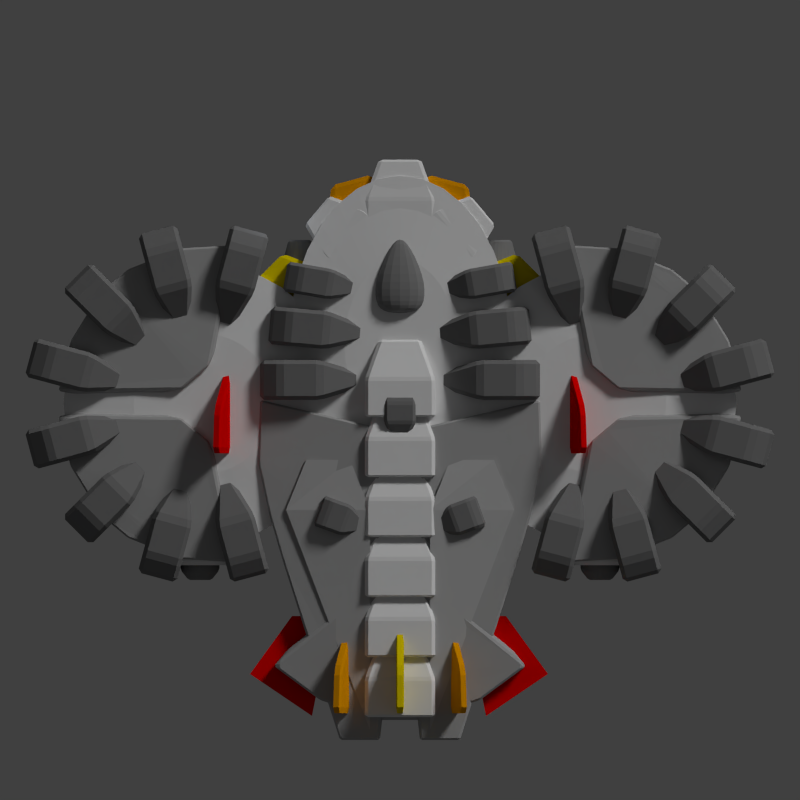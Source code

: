 # Source: hai_water_bug.blend  (saved by Blender 2.69.0; exported with 4.5.12 LTS)
import bpy
from mathutils import Matrix  # noqa: F401  (used for matrix-valued properties, if any)

bpy.ops.wm.read_factory_settings(use_empty=True)
scene = bpy.context.scene
scene.name = 'Scene'

# ---- collections
col_collection_1 = bpy.data.collections.new('Collection 1'); scene.collection.children.link(col_collection_1)

# ---- materials (node trees are filled in below, after node groups)
mat_material_001 = bpy.data.materials.new('Material.001')
mat_material_001.alpha_threshold = 0.0
mat_material_001.use_transparent_shadow = False
mat_material_001.roughness = 0.5
mat_material_001.line_color = (0.0, 0.0, 0.0, 1.0)
mat_material_003 = bpy.data.materials.new('Material.003')
mat_material_003.alpha_threshold = 0.0
mat_material_003.use_transparent_shadow = False
mat_material_003.diffuse_color = (0.214, 0.214, 0.214, 1.0)
mat_material_003.roughness = 0.5
mat_material_003.specular_intensity = 0.1
mat_material_003.line_color = (0.0, 0.0, 0.0, 1.0)
mat_material = bpy.data.materials.new('Material')
mat_material.alpha_threshold = 0.0
mat_material.use_transparent_shadow = False
mat_material.diffuse_color = (0.1789, 0.1789, 0.1789, 1.0)
mat_material.roughness = 0.5
mat_material.line_color = (0.0, 0.0, 0.0, 1.0)
mat_material_007 = bpy.data.materials.new('Material.007')
mat_material_007.alpha_threshold = 0.0
mat_material_007.use_transparent_shadow = False
mat_material_007.diffuse_color = (0.8, 0.6301, 0.0, 1.0)
mat_material_007.roughness = 0.5
mat_material_007.line_color = (0.0, 0.0, 0.0, 1.0)
mat_material_006 = bpy.data.materials.new('Material.006')
mat_material_006.alpha_threshold = 0.0
mat_material_006.use_transparent_shadow = False
mat_material_006.diffuse_color = (0.8, 0.318, 0.0, 1.0)
mat_material_006.roughness = 0.5
mat_material_006.specular_intensity = 0.1739
mat_material_006.line_color = (0.0, 0.0, 0.0, 1.0)
mat_material_004 = bpy.data.materials.new('Material.004')
mat_material_004.alpha_threshold = 0.0
mat_material_004.use_transparent_shadow = False
mat_material_004.diffuse_color = (0.8, 0.0, 0.0, 1.0)
mat_material_004.roughness = 0.5
mat_material_004.specular_intensity = 0.2717
mat_material_004.line_color = (0.0, 0.0, 0.0, 1.0)
mat_material_002 = bpy.data.materials.new('Material.002')
mat_material_002.alpha_threshold = 0.0
mat_material_002.use_transparent_shadow = False
mat_material_002.diffuse_color = (0.3672, 0.3672, 0.3672, 1.0)
mat_material_002.roughness = 0.5
mat_material_002.line_color = (0.0, 0.0, 0.0, 1.0)
mat_material_005 = bpy.data.materials.new('Material.005')
mat_material_005.alpha_threshold = 0.0
mat_material_005.use_transparent_shadow = False
mat_material_005.diffuse_color = (0.4385, 0.4385, 0.4385, 1.0)
mat_material_005.roughness = 0.5
mat_material_005.line_color = (0.0, 0.0, 0.0, 1.0)

# ---- material node trees

# ---- world
world_world = bpy.data.worlds.new('World'); scene.world = world_world
world_world.color = (0.05088, 0.05088, 0.05088)
world_world.use_sun_shadow = False
world_world.sun_shadow_jitter_overblur = 0.0
world_world.cycles.sampling_method = 'MANUAL'
world_world.cycles.sample_map_resolution = 256

# ---- cameras
cam_camera = bpy.data.cameras.new('Camera')
cam_camera.type = 'ORTHO'
cam_camera.clip_end = 100.0
cam_camera.lens = 35.0
cam_camera.sensor_width = 32.0
cam_camera.sensor_height = 18.0
cam_camera.ortho_scale = 40.0
cam_camera.dof.focus_distance = 0.0
cam_camera.dof.aperture_fstop = 128.0

# ---- lights
light_point_005 = bpy.data.lights.new('Point.005', 'POINT')
light_point_005.color = (0.8186, 0.8911, 1.0)
light_point_005.transmission_factor = 0.0
light_point_005.energy = 20.0
light_point_005.shadow_buffer_clip_start = 0.5
light_point_005.shadow_soft_size = 0.1
light_point_005.shadow_maximum_resolution = 0.006
light_point_005.use_absolute_resolution = True
light_point_005.cycles.use_multiple_importance_sampling = False
light_point_004 = bpy.data.lights.new('Point.004', 'POINT')
light_point_004.color = (0.8186, 0.8911, 1.0)
light_point_004.transmission_factor = 0.0
light_point_004.energy = 100.0
light_point_004.shadow_buffer_clip_start = 0.5
light_point_004.shadow_soft_size = 0.1
light_point_004.shadow_maximum_resolution = 0.006
light_point_004.use_absolute_resolution = True
light_point_004.cycles.use_multiple_importance_sampling = False
light_point_003 = bpy.data.lights.new('Point.003', 'POINT')
light_point_003.color = (0.8186, 0.8911, 1.0)
light_point_003.transmission_factor = 0.0
light_point_003.energy = 100.0
light_point_003.shadow_buffer_clip_start = 0.5
light_point_003.shadow_soft_size = 0.1
light_point_003.shadow_maximum_resolution = 0.006
light_point_003.use_absolute_resolution = True
light_point_003.cycles.use_multiple_importance_sampling = False
light_point_002 = bpy.data.lights.new('Point.002', 'POINT')
light_point_002.color = (0.8186, 0.8911, 1.0)
light_point_002.transmission_factor = 0.0
light_point_002.energy = 100.0
light_point_002.shadow_buffer_clip_start = 0.5
light_point_002.shadow_soft_size = 0.1
light_point_002.shadow_maximum_resolution = 0.006
light_point_002.use_absolute_resolution = True
light_point_002.cycles.use_multiple_importance_sampling = False
light_point_001 = bpy.data.lights.new('Point.001', 'POINT')
light_point_001.color = (0.8186, 0.8911, 1.0)
light_point_001.transmission_factor = 0.0
light_point_001.energy = 100.0
light_point_001.shadow_buffer_clip_start = 0.5
light_point_001.shadow_soft_size = 0.1
light_point_001.shadow_maximum_resolution = 0.006
light_point_001.use_absolute_resolution = True
light_point_001.cycles.use_multiple_importance_sampling = False
light_point = bpy.data.lights.new('Point', 'POINT')
light_point.color = (0.8186, 0.8911, 1.0)
light_point.transmission_factor = 0.0
light_point.energy = 100.0
light_point.shadow_buffer_clip_start = 0.5
light_point.shadow_soft_size = 0.1
light_point.shadow_maximum_resolution = 0.006
light_point.use_absolute_resolution = True
light_point.cycles.use_multiple_importance_sampling = False
light_sun = bpy.data.lights.new('Sun', 'SUN')
light_sun.transmission_factor = 0.0
light_sun.angle = 0.1993
light_sun.energy = 1.5
light_sun.shadow_buffer_clip_start = 0.5
light_sun.shadow_soft_size = 0.1
light_sun.shadow_cascade_max_distance = 1000.0
light_sun.cycles.use_multiple_importance_sampling = False

# ---- meshes
me_cube_085 = bpy.data.meshes.new('Cube.085')
me_cube_085.from_pydata([(-1.0, -1.284, -1.0), (-1.0, 1.0, -1.0), (1.0, 1.0, -1.0), (1.0, -1.284, -1.0), (-1.0, -1.284, 1.0), (-1.0, 1.0, 1.0), (1.0, 1.0, 1.0), (1.0, -1.284, 1.0), (-0.6, 1.909, -0.6), (0.6, 1.909, -0.6), (-0.6, 1.909, 0.6), (0.6, 1.909, 0.6)], [], [(4, 5, 1, 0), (2, 1, 8, 9), (6, 7, 3, 2), (7, 4, 0, 3), (0, 1, 2, 3), (7, 6, 5, 4), (10, 11, 9, 8), (6, 2, 9, 11), (5, 6, 11, 10), (1, 5, 10, 8)])
me_cube_085.materials.append(mat_material_001)
me_cube_085.use_remesh_preserve_volume = False
me_cube_085.use_remesh_preserve_attributes = False
me_cube_085.use_mirror_vertex_groups = False
me_cube_085.update()
me_cylinder_010 = bpy.data.meshes.new('Cylinder.010')
me_cylinder_010.from_pydata([(0.0, 1.0, -1.0), (2.22e-16, 1.0, 0.0), (0.5, 0.866, -1.0), (0.5, 0.866, 0.0), (0.866, 0.5, -1.0), (0.866, 0.5, 0.0), (1.0, -4.371e-08, -1.0), (1.0, 3.179e-08, 0.0), (0.866, -0.5, -1.0), (0.866, -0.5, 0.0), (0.5, -0.866, -1.0), (0.5, -0.866, 0.0), (1.51e-07, -1.0, -1.0), (1.51e-07, -1.0, 0.0), (-0.5, -0.866, -1.0), (-0.5, -0.866, 0.0), (-0.866, -0.5, -1.0), (-0.866, -0.5, 0.0), (-1.0, -4.649e-07, -1.0), (-1.0, -3.894e-07, 0.0), (-0.866, 0.5, -1.0), (-0.866, 0.5, 0.0), (-0.5, 0.866, -1.0), (-0.5, 0.866, 0.0), (-3.974e-09, 0.6, 0.5), (0.3, 0.5196, 0.5), (0.5196, 0.3, 0.5), (0.6, 2.901e-08, 0.5), (0.5196, -0.3, 0.5), (0.3, -0.5196, 0.5), (8.662e-08, -0.6, 0.5), (-0.3, -0.5196, 0.5), (-0.5196, -0.3, 0.5), (-0.6, -2.237e-07, 0.5), (-0.5196, 0.3, 0.5), (-0.3, 0.5196, 0.5)], [], [(0, 1, 3, 2), (2, 3, 5, 4), (4, 5, 7, 6), (6, 7, 9, 8), (8, 9, 11, 10), (10, 11, 13, 12), (12, 13, 15, 14), (14, 15, 17, 16), (16, 17, 19, 18), (18, 19, 21, 20), (1, 23, 35, 24), (22, 23, 1, 0), (20, 21, 23, 22), (0, 2, 4, 6, 8, 10, 12, 14, 16, 18, 20, 22), (25, 24, 35, 34, 33, 32, 31, 30, 29, 28, 27, 26), (23, 21, 34, 35), (21, 19, 33, 34), (19, 17, 32, 33), (17, 15, 31, 32), (15, 13, 30, 31), (13, 11, 29, 30), (11, 9, 28, 29), (9, 7, 27, 28), (7, 5, 26, 27), (5, 3, 25, 26), (3, 1, 24, 25)])
me_cylinder_010.materials.append(mat_material_003)
me_cylinder_010.use_remesh_preserve_volume = False
me_cylinder_010.use_remesh_preserve_attributes = False
me_cylinder_010.use_mirror_vertex_groups = False
me_cylinder_010.update()
me_cylinder_009 = bpy.data.meshes.new('Cylinder.009')
me_cylinder_009.from_pydata([(0.0, 1.0, -1.0), (2.22e-16, 1.0, 0.0), (0.5, 0.866, -1.0), (0.5, 0.866, 0.0), (0.866, 0.5, -1.0), (0.866, 0.5, 0.0), (1.0, -4.371e-08, -1.0), (1.0, 3.179e-08, 0.0), (0.866, -0.5, -1.0), (0.866, -0.5, 0.0), (0.5, -0.866, -1.0), (0.5, -0.866, 0.0), (1.51e-07, -1.0, -1.0), (1.51e-07, -1.0, 0.0), (-0.5, -0.866, -1.0), (-0.5, -0.866, 0.0), (-0.866, -0.5, -1.0), (-0.866, -0.5, 0.0), (-1.0, -4.649e-07, -1.0), (-1.0, -3.894e-07, 0.0), (-0.866, 0.5, -1.0), (-0.866, 0.5, 0.0), (-0.5, 0.866, -1.0), (-0.5, 0.866, 0.0), (-3.974e-09, 0.6, 0.5), (0.3, 0.5196, 0.5), (0.5196, 0.3, 0.5), (0.6, 2.901e-08, 0.5), (0.5196, -0.3, 0.5), (0.3, -0.5196, 0.5), (8.662e-08, -0.6, 0.5), (-0.3, -0.5196, 0.5), (-0.5196, -0.3, 0.5), (-0.6, -2.237e-07, 0.5), (-0.5196, 0.3, 0.5), (-0.3, 0.5196, 0.5)], [], [(0, 1, 3, 2), (2, 3, 5, 4), (4, 5, 7, 6), (6, 7, 9, 8), (8, 9, 11, 10), (10, 11, 13, 12), (12, 13, 15, 14), (14, 15, 17, 16), (16, 17, 19, 18), (18, 19, 21, 20), (1, 23, 35, 24), (22, 23, 1, 0), (20, 21, 23, 22), (0, 2, 4, 6, 8, 10, 12, 14, 16, 18, 20, 22), (25, 24, 35, 34, 33, 32, 31, 30, 29, 28, 27, 26), (23, 21, 34, 35), (21, 19, 33, 34), (19, 17, 32, 33), (17, 15, 31, 32), (15, 13, 30, 31), (13, 11, 29, 30), (11, 9, 28, 29), (9, 7, 27, 28), (7, 5, 26, 27), (5, 3, 25, 26), (3, 1, 24, 25)])
me_cylinder_009.materials.append(mat_material_003)
me_cylinder_009.use_remesh_preserve_volume = False
me_cylinder_009.use_remesh_preserve_attributes = False
me_cylinder_009.use_mirror_vertex_groups = False
me_cylinder_009.update()
me_cube_084 = bpy.data.meshes.new('Cube.084')
me_cube_084.from_pydata([(-1.0, -1.284, -1.0), (-1.0, 1.0, -1.0), (1.0, 1.0, -1.0), (1.0, -1.284, -1.0), (-1.0, -1.284, 1.0), (-1.0, 1.0, 1.0), (1.0, 1.0, 1.0), (1.0, -1.284, 1.0), (-0.6, 1.909, -0.6), (0.6, 1.909, -0.6), (-0.6, 1.909, 0.6), (0.6, 1.909, 0.6)], [], [(4, 5, 1, 0), (2, 1, 8, 9), (6, 7, 3, 2), (7, 4, 0, 3), (0, 1, 2, 3), (7, 6, 5, 4), (10, 11, 9, 8), (6, 2, 9, 11), (5, 6, 11, 10), (1, 5, 10, 8)])
me_cube_084.materials.append(mat_material_001)
me_cube_084.use_remesh_preserve_volume = False
me_cube_084.use_remesh_preserve_attributes = False
me_cube_084.use_mirror_vertex_groups = False
me_cube_084.update()
me_cylinder_008 = bpy.data.meshes.new('Cylinder.008')
me_cylinder_008.from_pydata([(0.0, 1.0, -1.0), (2.22e-16, 1.0, 0.0), (0.5, 0.866, -1.0), (0.5, 0.866, 0.0), (0.866, 0.5, -1.0), (0.866, 0.5, 0.0), (1.0, -4.371e-08, -1.0), (1.0, 3.179e-08, 0.0), (0.866, -0.5, -1.0), (0.866, -0.5, 0.0), (0.5, -0.866, -1.0), (0.5, -0.866, 0.0), (1.51e-07, -1.0, -1.0), (1.51e-07, -1.0, 0.0), (-0.5, -0.866, -1.0), (-0.5, -0.866, 0.0), (-0.866, -0.5, -1.0), (-0.866, -0.5, 0.0), (-1.0, -4.649e-07, -1.0), (-1.0, -3.894e-07, 0.0), (-0.866, 0.5, -1.0), (-0.866, 0.5, 0.0), (-0.5, 0.866, -1.0), (-0.5, 0.866, 0.0), (-1.55e-07, 0.6, 1.5), (0.3, 0.5196, 1.5), (0.5196, 0.3, 1.5), (0.6, -4.649e-08, 1.5), (0.5196, -0.3, 1.5), (0.3, -0.5196, 1.5), (-6.437e-08, -0.6, 1.5), (-0.3, -0.5196, 1.5), (-0.5196, -0.3, 1.5), (-0.6, -2.992e-07, 1.5), (-0.5196, 0.3, 1.5), (-0.3, 0.5196, 1.5), (7.113e-07, 0.6, -13.0), (0.3, 0.5196, -13.0), (0.5196, 0.3, -13.0), (0.6, -8.186e-08, -13.0), (0.5196, -0.3, -13.0), (0.3, -0.5196, -13.0), (8.019e-07, -0.6, -13.0), (-0.3, -0.5196, -13.0), (-0.5196, -0.3, -13.0), (-0.6, -3.346e-07, -13.0), (-0.5196, 0.3, -13.0), (-0.3, 0.5196, -13.0)], [], [(0, 1, 3, 2), (2, 3, 5, 4), (4, 5, 7, 6), (6, 7, 9, 8), (8, 9, 11, 10), (10, 11, 13, 12), (12, 13, 15, 14), (14, 15, 17, 16), (16, 17, 19, 18), (18, 19, 21, 20), (1, 23, 35, 24), (22, 23, 1, 0), (20, 21, 23, 22), (22, 0, 36, 47), (25, 24, 35, 34, 33, 32, 31, 30, 29, 28, 27, 26), (23, 21, 34, 35), (21, 19, 33, 34), (19, 17, 32, 33), (17, 15, 31, 32), (15, 13, 30, 31), (13, 11, 29, 30), (11, 9, 28, 29), (9, 7, 27, 28), (7, 5, 26, 27), (5, 3, 25, 26), (3, 1, 24, 25), (36, 37, 38, 39, 40, 41, 42, 43, 44, 45, 46, 47), (20, 22, 47, 46), (18, 20, 46, 45), (16, 18, 45, 44), (14, 16, 44, 43), (12, 14, 43, 42), (10, 12, 42, 41), (8, 10, 41, 40), (6, 8, 40, 39), (4, 6, 39, 38), (2, 4, 38, 37), (0, 2, 37, 36)])
me_cylinder_008.materials.append(mat_material_003)
me_cylinder_008.use_remesh_preserve_volume = False
me_cylinder_008.use_remesh_preserve_attributes = False
me_cylinder_008.use_mirror_vertex_groups = False
me_cylinder_008.update()
me_cube_083 = bpy.data.meshes.new('Cube.083')
me_cube_083.from_pydata([(-1.0, -8.0, -1.0), (-1.0, -6.0, -1.0), (1.0, -6.0, -1.0), (1.0, -8.0, -1.0), (-1.0, -8.0, 1.0), (-1.0, -6.0, 1.0), (1.0, -6.0, 1.0), (1.0, -8.0, 1.0), (-1.0, -9.0, -0.7), (1.0, -9.0, -0.7), (-1.0, -9.0, 0.7), (1.0, -9.0, 0.7), (-0.4, -4.0, -0.4), (0.4, -4.0, -0.4), (-0.4, -4.0, 0.4), (0.4, -4.0, 0.4)], [], [(4, 5, 1, 0), (2, 1, 12, 13), (6, 7, 3, 2), (0, 3, 9, 8), (0, 1, 2, 3), (7, 6, 5, 4), (11, 10, 8, 9), (7, 4, 10, 11), (3, 7, 11, 9), (4, 0, 8, 10), (14, 15, 13, 12), (6, 2, 13, 15), (5, 6, 15, 14), (1, 5, 14, 12)])
me_cube_083.materials.append(mat_material)
me_cube_083.use_remesh_preserve_volume = False
me_cube_083.use_remesh_preserve_attributes = False
me_cube_083.use_mirror_vertex_groups = False
me_cube_083.update()
me_cube_082 = bpy.data.meshes.new('Cube.082')
me_cube_082.from_pydata([(-1.0, -8.0, -1.0), (-1.0, -6.0, -1.0), (1.0, -6.0, -1.0), (1.0, -8.0, -1.0), (-1.0, -8.0, 1.0), (-1.0, -6.0, 1.0), (1.0, -6.0, 1.0), (1.0, -8.0, 1.0), (-1.0, -9.0, -0.7), (1.0, -9.0, -0.7), (-1.0, -9.0, 0.7), (1.0, -9.0, 0.7), (-0.4, -4.0, -0.4), (0.4, -4.0, -0.4), (-0.4, -4.0, 0.4), (0.4, -4.0, 0.4)], [], [(4, 5, 1, 0), (2, 1, 12, 13), (6, 7, 3, 2), (0, 3, 9, 8), (0, 1, 2, 3), (7, 6, 5, 4), (11, 10, 8, 9), (7, 4, 10, 11), (3, 7, 11, 9), (4, 0, 8, 10), (14, 15, 13, 12), (6, 2, 13, 15), (5, 6, 15, 14), (1, 5, 14, 12)])
me_cube_082.materials.append(mat_material)
me_cube_082.use_remesh_preserve_volume = False
me_cube_082.use_remesh_preserve_attributes = False
me_cube_082.use_mirror_vertex_groups = False
me_cube_082.update()
me_cube_081 = bpy.data.meshes.new('Cube.081')
me_cube_081.from_pydata([(-1.0, -8.0, -1.0), (-1.0, -6.0, -1.0), (1.0, -6.0, -1.0), (1.0, -8.0, -1.0), (-1.0, -8.0, 1.0), (-1.0, -6.0, 1.0), (1.0, -6.0, 1.0), (1.0, -8.0, 1.0), (-1.0, -9.0, -0.7), (1.0, -9.0, -0.7), (-1.0, -9.0, 0.7), (1.0, -9.0, 0.7), (-0.4, -4.0, -0.4), (0.4, -4.0, -0.4), (-0.4, -4.0, 0.4), (0.4, -4.0, 0.4)], [], [(4, 5, 1, 0), (2, 1, 12, 13), (6, 7, 3, 2), (0, 3, 9, 8), (0, 1, 2, 3), (7, 6, 5, 4), (11, 10, 8, 9), (7, 4, 10, 11), (3, 7, 11, 9), (4, 0, 8, 10), (14, 15, 13, 12), (6, 2, 13, 15), (5, 6, 15, 14), (1, 5, 14, 12)])
me_cube_081.materials.append(mat_material)
me_cube_081.use_remesh_preserve_volume = False
me_cube_081.use_remesh_preserve_attributes = False
me_cube_081.use_mirror_vertex_groups = False
me_cube_081.update()
me_cube_080 = bpy.data.meshes.new('Cube.080')
me_cube_080.from_pydata([(-0.8466, -0.6584, -1.0), (-0.5644, 1.53, -1.0), (2.0, 4.0, -1.0), (1.753, -0.6708, -1.0), (-0.8466, -0.6584, 1.0), (-0.5644, 1.53, 1.0), (2.0, 4.0, 1.0), (1.753, -0.6708, 1.0)], [], [(4, 5, 1, 0), (5, 6, 2, 1), (6, 7, 3, 2), (7, 4, 0, 3), (0, 1, 2, 3), (7, 6, 5, 4)])
me_cube_080.materials.append(mat_material_007)
me_cube_080.use_remesh_preserve_volume = False
me_cube_080.use_remesh_preserve_attributes = False
me_cube_080.use_mirror_vertex_groups = False
me_cube_080.update()
me_cube_079 = bpy.data.meshes.new('Cube.079')
me_cube_079.from_pydata([(-0.8466, -0.6584, -1.0), (-0.5644, 1.53, -1.0), (2.0, 4.0, -1.0), (1.753, -0.6708, -1.0), (-0.8466, -0.6584, 1.0), (-0.5644, 1.53, 1.0), (2.0, 4.0, 1.0), (1.753, -0.6708, 1.0)], [], [(4, 5, 1, 0), (5, 6, 2, 1), (6, 7, 3, 2), (7, 4, 0, 3), (0, 1, 2, 3), (7, 6, 5, 4)])
me_cube_079.materials.append(mat_material_006)
me_cube_079.use_remesh_preserve_volume = False
me_cube_079.use_remesh_preserve_attributes = False
me_cube_079.use_mirror_vertex_groups = False
me_cube_079.update()
me_cube_078 = bpy.data.meshes.new('Cube.078')
me_cube_078.from_pydata([(-0.8466, -0.6584, -1.0), (-0.5644, 1.53, -1.0), (2.0, 4.0, -1.0), (1.753, -0.6708, -1.0), (-0.8466, -0.6584, 1.0), (-0.5644, 1.53, 1.0), (2.0, 4.0, 1.0), (1.753, -0.6708, 1.0)], [], [(4, 5, 1, 0), (5, 6, 2, 1), (6, 7, 3, 2), (7, 4, 0, 3), (0, 1, 2, 3), (7, 6, 5, 4)])
me_cube_078.materials.append(mat_material_006)
me_cube_078.use_remesh_preserve_volume = False
me_cube_078.use_remesh_preserve_attributes = False
me_cube_078.use_mirror_vertex_groups = False
me_cube_078.update()
me_cube_077 = bpy.data.meshes.new('Cube.077')
me_cube_077.from_pydata([(-3.1, -1.9, -1.0), (-1.0, 1.0, -1.0), (1.0, 1.0, -1.0), (0.0, -4.0, -1.0), (-3.1, -1.9, 1.0), (-1.0, 1.0, 1.0), (1.0, 1.0, 1.0), (0.0, -4.0, 1.0)], [], [(4, 5, 1, 0), (5, 6, 2, 1), (6, 7, 3, 2), (7, 4, 0, 3), (0, 1, 2, 3), (7, 6, 5, 4)])
me_cube_077.materials.append(mat_material_004)
me_cube_077.use_remesh_preserve_volume = False
me_cube_077.use_remesh_preserve_attributes = False
me_cube_077.use_mirror_vertex_groups = False
me_cube_077.update()
me_cube_074 = bpy.data.meshes.new('Cube.074')
me_cube_074.from_pydata([(-6.3, -3.3, -1.0), (-1.0, 1.0, -1.4), (1.0, 1.0, -1.4), (6.3, -3.3, -1.0), (-6.3, -3.3, 1.0), (-1.0, 1.0, 1.4), (1.0, 1.0, 1.4), (6.3, -3.3, 1.0), (-4.0, -5.0, -1.0), (4.0, -5.0, -1.0), (-4.0, -5.0, 1.0), (4.0, -5.0, 1.0), (-1.0, -6.0, -1.0), (1.0, -6.0, -1.0), (-1.0, -6.0, 1.0), (1.0, -6.0, 1.0), (1.921, 0.5103, -0.98), (5.631, -2.5, -0.7), (1.921, 0.5103, 0.98), (5.631, -2.5, 0.7), (-5.631, -2.5, -0.7), (-1.921, 0.5103, -0.98), (-5.631, -2.5, 0.7), (-1.921, 0.5103, 0.98), (0.0, 1.0, 1.4), (0.0, 1.0, -1.4), (0.0, -3.3, 1.2), (0.0, -3.3, -1.2), (0.0, -5.0, 1.1), (0.0, -5.0, -1.1), (0.0, -6.0, 1.0), (0.0, -6.0, -1.0)], [], [(1, 0, 20, 21), (24, 6, 2, 25), (3, 2, 16, 17), (27, 3, 9, 29), (27, 25, 2, 3), (26, 24, 5, 4), (29, 9, 13, 31), (26, 4, 10, 28), (3, 7, 11, 9), (4, 0, 8, 10), (30, 14, 12, 31), (28, 10, 14, 30), (9, 11, 15, 13), (10, 8, 12, 14), (18, 19, 17, 16), (7, 3, 17, 19), (6, 7, 19, 18), (2, 6, 18, 16), (22, 23, 21, 20), (5, 1, 21, 23), (4, 5, 23, 22), (0, 4, 22, 20), (5, 24, 25, 1), (0, 27, 29, 8), (0, 1, 25, 27), (7, 6, 24, 26), (8, 29, 31, 12), (7, 26, 28, 11), (15, 30, 31, 13), (11, 28, 30, 15)])
me_cube_074.materials.append(mat_material_002)
me_cube_074.use_remesh_preserve_volume = False
me_cube_074.use_remesh_preserve_attributes = False
me_cube_074.use_mirror_vertex_groups = False
me_cube_074.update()
me_cube_073 = bpy.data.meshes.new('Cube.073')
me_cube_073.from_pydata([(-0.8466, -0.6584, -1.0), (-0.5644, 1.53, -1.0), (2.0, 4.0, -1.0), (1.753, -0.6708, -1.0), (-0.8466, -0.6584, 1.0), (-0.5644, 1.53, 1.0), (2.0, 4.0, 1.0), (1.753, -0.6708, 1.0)], [], [(4, 5, 1, 0), (5, 6, 2, 1), (6, 7, 3, 2), (7, 4, 0, 3), (0, 1, 2, 3), (7, 6, 5, 4)])
me_cube_073.materials.append(mat_material_004)
me_cube_073.use_remesh_preserve_volume = False
me_cube_073.use_remesh_preserve_attributes = False
me_cube_073.use_mirror_vertex_groups = False
me_cube_073.update()
me_cube_072 = bpy.data.meshes.new('Cube.072')
me_cube_072.from_pydata([(-1.04, -9.32, -0.8), (-1.6, -8.04, -0.8), (1.6, -8.04, -0.8), (1.04, -9.32, -0.8), (-1.04, -9.32, 0.8), (-1.6, -8.04, 0.8), (1.6, -8.04, 0.8), (1.04, -9.32, 0.8), (-1.6, -7.24, -0.8), (1.6, -7.24, -0.8), (-1.6, -7.24, 0.8), (1.6, -7.24, 0.8)], [], [(4, 5, 1, 0), (2, 1, 8, 9), (6, 7, 3, 2), (7, 4, 0, 3), (0, 1, 2, 3), (7, 6, 5, 4), (10, 11, 9, 8), (6, 2, 9, 11), (5, 6, 11, 10), (1, 5, 10, 8)])
me_cube_072.materials.append(mat_material_006)
me_cube_072.use_remesh_preserve_volume = False
me_cube_072.use_remesh_preserve_attributes = False
me_cube_072.use_mirror_vertex_groups = False
me_cube_072.update()
me_cube_071 = bpy.data.meshes.new('Cube.071')
me_cube_071.from_pydata([(-1.04, -9.32, -0.8), (-1.6, -8.04, -0.8), (1.6, -8.04, -0.8), (1.04, -9.32, -0.8), (-1.04, -9.32, 0.8), (-1.6, -8.04, 0.8), (1.6, -8.04, 0.8), (1.04, -9.32, 0.8), (-1.6, -7.24, -0.8), (1.6, -7.24, -0.8), (-1.6, -7.24, 0.8), (1.6, -7.24, 0.8)], [], [(4, 5, 1, 0), (2, 1, 8, 9), (6, 7, 3, 2), (7, 4, 0, 3), (0, 1, 2, 3), (7, 6, 5, 4), (10, 11, 9, 8), (6, 2, 9, 11), (5, 6, 11, 10), (1, 5, 10, 8)])
me_cube_071.materials.append(mat_material_006)
me_cube_071.use_remesh_preserve_volume = False
me_cube_071.use_remesh_preserve_attributes = False
me_cube_071.use_mirror_vertex_groups = False
me_cube_071.update()
me_cube_070 = bpy.data.meshes.new('Cube.070')
me_cube_070.from_pydata([(-1.04, -9.32, -0.8), (-1.6, -8.04, -0.8), (1.6, -8.04, -0.8), (1.04, -9.32, -0.8), (-1.04, -9.32, 0.8), (-1.6, -8.04, 0.8), (1.6, -8.04, 0.8), (1.04, -9.32, 0.8), (-1.6, -7.24, -0.8), (1.6, -7.24, -0.8), (-1.6, -7.24, 0.8), (1.6, -7.24, 0.8)], [], [(4, 5, 1, 0), (2, 1, 8, 9), (6, 7, 3, 2), (7, 4, 0, 3), (0, 1, 2, 3), (7, 6, 5, 4), (10, 11, 9, 8), (6, 2, 9, 11), (5, 6, 11, 10), (1, 5, 10, 8)])
me_cube_070.materials.append(mat_material_007)
me_cube_070.use_remesh_preserve_volume = False
me_cube_070.use_remesh_preserve_attributes = False
me_cube_070.use_mirror_vertex_groups = False
me_cube_070.update()
me_cube_069 = bpy.data.meshes.new('Cube.069')
me_cube_069.from_pydata([(-1.04, -9.32, -0.8), (-1.6, -8.04, -0.8), (1.6, -8.04, -0.8), (1.04, -9.32, -0.8), (-1.04, -9.32, 0.8), (-1.6, -8.04, 0.8), (1.6, -8.04, 0.8), (1.04, -9.32, 0.8), (-1.6, -7.24, -0.8), (1.6, -7.24, -0.8), (-1.6, -7.24, 0.8), (1.6, -7.24, 0.8)], [], [(4, 5, 1, 0), (2, 1, 8, 9), (6, 7, 3, 2), (7, 4, 0, 3), (0, 1, 2, 3), (7, 6, 5, 4), (10, 11, 9, 8), (6, 2, 9, 11), (5, 6, 11, 10), (1, 5, 10, 8)])
me_cube_069.materials.append(mat_material_007)
me_cube_069.use_remesh_preserve_volume = False
me_cube_069.use_remesh_preserve_attributes = False
me_cube_069.use_mirror_vertex_groups = False
me_cube_069.update()
me_cube_068 = bpy.data.meshes.new('Cube.068')
me_cube_068.from_pydata([(-1.0, 2.03, -1.0), (-1.0, 3.841, -1.0), (1.0, 3.841, -1.0), (1.0, 2.03, -1.0), (-1.0, 2.03, 1.0), (-1.0, 3.841, 1.0), (1.0, 3.841, 1.0), (1.0, 2.03, 1.0), (-0.6, 5.697, -0.6), (0.6, 5.697, -0.6), (-0.6, 5.697, 0.6), (0.6, 5.697, 0.6)], [], [(4, 5, 1, 0), (2, 1, 8, 9), (6, 7, 3, 2), (7, 4, 0, 3), (0, 1, 2, 3), (7, 6, 5, 4), (10, 11, 9, 8), (6, 2, 9, 11), (5, 6, 11, 10), (1, 5, 10, 8)])
me_cube_068.materials.append(mat_material_001)
me_cube_068.use_remesh_preserve_volume = False
me_cube_068.use_remesh_preserve_attributes = False
me_cube_068.use_mirror_vertex_groups = False
me_cube_068.update()
me_cube_067 = bpy.data.meshes.new('Cube.067')
me_cube_067.from_pydata([(-1.0, 2.03, -1.0), (-1.0, 3.841, -1.0), (1.0, 3.841, -1.0), (1.0, 2.03, -1.0), (-1.0, 2.03, 1.0), (-1.0, 3.841, 1.0), (1.0, 3.841, 1.0), (1.0, 2.03, 1.0), (-0.6, 5.697, -0.6), (0.6, 5.697, -0.6), (-0.6, 5.697, 0.6), (0.6, 5.697, 0.6)], [], [(4, 5, 1, 0), (2, 1, 8, 9), (6, 7, 3, 2), (7, 4, 0, 3), (0, 1, 2, 3), (7, 6, 5, 4), (10, 11, 9, 8), (6, 2, 9, 11), (5, 6, 11, 10), (1, 5, 10, 8)])
me_cube_067.materials.append(mat_material_001)
me_cube_067.use_remesh_preserve_volume = False
me_cube_067.use_remesh_preserve_attributes = False
me_cube_067.use_mirror_vertex_groups = False
me_cube_067.update()
me_cube_065 = bpy.data.meshes.new('Cube.065')
me_cube_065.from_pydata([(-1.0, 2.03, -1.0), (-1.0, 3.841, -1.0), (1.0, 3.841, -1.0), (1.0, 2.03, -1.0), (-1.0, 2.03, 1.0), (-1.0, 3.841, 1.0), (1.0, 3.841, 1.0), (1.0, 2.03, 1.0), (-0.6, 5.697, -0.6), (0.6, 5.697, -0.6), (-0.6, 5.697, 0.6), (0.6, 5.697, 0.6)], [], [(4, 5, 1, 0), (2, 1, 8, 9), (6, 7, 3, 2), (7, 4, 0, 3), (0, 1, 2, 3), (7, 6, 5, 4), (10, 11, 9, 8), (6, 2, 9, 11), (5, 6, 11, 10), (1, 5, 10, 8)])
me_cube_065.materials.append(mat_material_001)
me_cube_065.use_remesh_preserve_volume = False
me_cube_065.use_remesh_preserve_attributes = False
me_cube_065.use_mirror_vertex_groups = False
me_cube_065.update()
me_cube_063 = bpy.data.meshes.new('Cube.063')
me_cube_063.from_pydata([(-1.0, -0.8106, -1.0), (-1.0, 1.0, -1.0), (1.0, 1.0, -1.0), (1.0, -0.8106, -1.0), (-1.0, -0.8106, 1.0), (-1.0, 1.0, 1.0), (1.0, 1.0, 1.0), (1.0, -0.8106, 1.0), (-0.6, 2.856, -0.6), (0.6, 2.856, -0.6), (-0.6, 2.856, 0.6), (0.6, 2.856, 0.6)], [], [(4, 5, 1, 0), (2, 1, 8, 9), (6, 7, 3, 2), (7, 4, 0, 3), (0, 1, 2, 3), (7, 6, 5, 4), (10, 11, 9, 8), (6, 2, 9, 11), (5, 6, 11, 10), (1, 5, 10, 8)])
me_cube_063.materials.append(mat_material_001)
me_cube_063.use_remesh_preserve_volume = False
me_cube_063.use_remesh_preserve_attributes = False
me_cube_063.use_mirror_vertex_groups = False
me_cube_063.update()
me_cube_062 = bpy.data.meshes.new('Cube.062')
me_cube_062.from_pydata([(-1.0, -0.8106, -1.0), (-1.0, 1.0, -1.0), (1.0, 1.0, -1.0), (1.0, -0.8106, -1.0), (-1.0, -0.8106, 1.0), (-1.0, 1.0, 1.0), (1.0, 1.0, 1.0), (1.0, -0.8106, 1.0), (-0.6, 2.856, -0.6), (0.6, 2.856, -0.6), (-0.6, 2.856, 0.6), (0.6, 2.856, 0.6)], [], [(4, 5, 1, 0), (2, 1, 8, 9), (6, 7, 3, 2), (7, 4, 0, 3), (0, 1, 2, 3), (7, 6, 5, 4), (10, 11, 9, 8), (6, 2, 9, 11), (5, 6, 11, 10), (1, 5, 10, 8)])
me_cube_062.materials.append(mat_material_001)
me_cube_062.use_remesh_preserve_volume = False
me_cube_062.use_remesh_preserve_attributes = False
me_cube_062.use_mirror_vertex_groups = False
me_cube_062.update()
me_cube_061 = bpy.data.meshes.new('Cube.061')
me_cube_061.from_pydata([(-1.0, -0.8106, -1.0), (-1.0, 1.0, -1.0), (1.0, 1.0, -1.0), (1.0, -0.8106, -1.0), (-1.0, -0.8106, 1.0), (-1.0, 1.0, 1.0), (1.0, 1.0, 1.0), (1.0, -0.8106, 1.0), (-0.6, 2.856, -0.6), (0.6, 2.856, -0.6), (-0.6, 2.856, 0.6), (0.6, 2.856, 0.6)], [], [(4, 5, 1, 0), (2, 1, 8, 9), (6, 7, 3, 2), (7, 4, 0, 3), (0, 1, 2, 3), (7, 6, 5, 4), (10, 11, 9, 8), (6, 2, 9, 11), (5, 6, 11, 10), (1, 5, 10, 8)])
me_cube_061.materials.append(mat_material_001)
me_cube_061.use_remesh_preserve_volume = False
me_cube_061.use_remesh_preserve_attributes = False
me_cube_061.use_mirror_vertex_groups = False
me_cube_061.update()
me_cube_060 = bpy.data.meshes.new('Cube.060')
me_cube_060.from_pydata([(-1.0, -0.8106, -1.0), (-1.0, 1.0, -1.0), (1.0, 1.0, -1.0), (1.0, -0.8106, -1.0), (-1.0, -0.8106, 1.0), (-1.0, 1.0, 1.0), (1.0, 1.0, 1.0), (1.0, -0.8106, 1.0), (-0.6, 2.856, -0.6), (0.6, 2.856, -0.6), (-0.6, 2.856, 0.6), (0.6, 2.856, 0.6)], [], [(4, 5, 1, 0), (2, 1, 8, 9), (6, 7, 3, 2), (7, 4, 0, 3), (0, 1, 2, 3), (7, 6, 5, 4), (10, 11, 9, 8), (6, 2, 9, 11), (5, 6, 11, 10), (1, 5, 10, 8)])
me_cube_060.materials.append(mat_material_001)
me_cube_060.use_remesh_preserve_volume = False
me_cube_060.use_remesh_preserve_attributes = False
me_cube_060.use_mirror_vertex_groups = False
me_cube_060.update()
me_cube_059 = bpy.data.meshes.new('Cube.059')
me_cube_059.from_pydata([(-1.0, -0.8106, -1.0), (-1.0, 1.0, -1.0), (1.0, 1.0, -1.0), (1.0, -0.8106, -1.0), (-1.0, -0.8106, 1.0), (-1.0, 1.0, 1.0), (1.0, 1.0, 1.0), (1.0, -0.8106, 1.0), (-0.6, 2.856, -0.6), (0.6, 2.856, -0.6), (-0.6, 2.856, 0.6), (0.6, 2.856, 0.6)], [], [(4, 5, 1, 0), (2, 1, 8, 9), (6, 7, 3, 2), (7, 4, 0, 3), (0, 1, 2, 3), (7, 6, 5, 4), (10, 11, 9, 8), (6, 2, 9, 11), (5, 6, 11, 10), (1, 5, 10, 8)])
me_cube_059.materials.append(mat_material_001)
me_cube_059.use_remesh_preserve_volume = False
me_cube_059.use_remesh_preserve_attributes = False
me_cube_059.use_mirror_vertex_groups = False
me_cube_059.update()
me_cube_056 = bpy.data.meshes.new('Cube.056')
me_cube_056.from_pydata([(-1.0, -0.8106, -1.0), (-1.0, 1.0, -1.0), (1.0, 1.0, -1.0), (1.0, -0.8106, -1.0), (-1.0, -0.8106, 1.0), (-1.0, 1.0, 1.0), (1.0, 1.0, 1.0), (1.0, -0.8106, 1.0), (-0.6, 2.856, -0.6), (0.6, 2.856, -0.6), (-0.6, 2.856, 0.6), (0.6, 2.856, 0.6)], [], [(4, 5, 1, 0), (2, 1, 8, 9), (6, 7, 3, 2), (7, 4, 0, 3), (0, 1, 2, 3), (7, 6, 5, 4), (10, 11, 9, 8), (6, 2, 9, 11), (5, 6, 11, 10), (1, 5, 10, 8)])
me_cube_056.materials.append(mat_material_001)
me_cube_056.use_remesh_preserve_volume = False
me_cube_056.use_remesh_preserve_attributes = False
me_cube_056.use_mirror_vertex_groups = False
me_cube_056.update()
me_cube_055 = bpy.data.meshes.new('Cube.055')
me_cube_055.from_pydata([(-1.4, -1.2, -1.4), (-1.4, 0.2, -1.4), (1.4, 0.2, -1.4), (1.4, -1.2, -1.4), (-1.4, -1.2, 1.4), (-1.4, 0.2, 1.4), (1.4, 0.2, 1.4), (1.4, -1.2, 1.4), (-0.84, -1.7, -0.84), (0.84, -1.7, -0.84), (-0.84, -1.7, 0.84), (0.84, -1.7, 0.84), (-0.28, 2.2, -0.28), (0.28, 2.2, -0.28), (-0.28, 2.2, 0.28), (0.28, 2.2, 0.28)], [], [(4, 5, 1, 0), (2, 1, 12, 13), (6, 7, 3, 2), (0, 3, 9, 8), (0, 1, 2, 3), (7, 6, 5, 4), (11, 10, 8, 9), (7, 4, 10, 11), (3, 7, 11, 9), (4, 0, 8, 10), (14, 15, 13, 12), (6, 2, 13, 15), (5, 6, 15, 14), (1, 5, 14, 12)])
me_cube_055.materials.append(mat_material_003)
me_cube_055.use_remesh_preserve_volume = False
me_cube_055.use_remesh_preserve_attributes = False
me_cube_055.use_mirror_vertex_groups = False
me_cube_055.update()
me_cube_054 = bpy.data.meshes.new('Cube.054')
me_cube_054.from_pydata([(-1.0, -8.0, -1.0), (-1.0, -6.0, -1.0), (1.0, -6.0, -1.0), (1.0, -8.0, -1.0), (-1.0, -8.0, 1.0), (-1.0, -6.0, 1.0), (1.0, -6.0, 1.0), (1.0, -8.0, 1.0), (-1.0, -9.0, -0.7), (1.0, -9.0, -0.7), (-1.0, -9.0, 0.7), (1.0, -9.0, 0.7), (-0.4, -4.0, -0.4), (0.4, -4.0, -0.4), (-0.4, -4.0, 0.4), (0.4, -4.0, 0.4)], [], [(4, 5, 1, 0), (2, 1, 12, 13), (6, 7, 3, 2), (0, 3, 9, 8), (0, 1, 2, 3), (7, 6, 5, 4), (11, 10, 8, 9), (7, 4, 10, 11), (3, 7, 11, 9), (4, 0, 8, 10), (14, 15, 13, 12), (6, 2, 13, 15), (5, 6, 15, 14), (1, 5, 14, 12)])
me_cube_054.materials.append(mat_material)
me_cube_054.use_remesh_preserve_volume = False
me_cube_054.use_remesh_preserve_attributes = False
me_cube_054.use_mirror_vertex_groups = False
me_cube_054.update()
me_cube_053 = bpy.data.meshes.new('Cube.053')
me_cube_053.from_pydata([(-1.0, -8.0, -1.0), (-1.0, -6.0, -1.0), (1.0, -6.0, -1.0), (1.0, -8.0, -1.0), (-1.0, -8.0, 1.0), (-1.0, -6.0, 1.0), (1.0, -6.0, 1.0), (1.0, -8.0, 1.0), (-1.0, -9.0, -0.7), (1.0, -9.0, -0.7), (-1.0, -9.0, 0.7), (1.0, -9.0, 0.7), (-0.4, -4.0, -0.4), (0.4, -4.0, -0.4), (-0.4, -4.0, 0.4), (0.4, -4.0, 0.4)], [], [(4, 5, 1, 0), (2, 1, 12, 13), (6, 7, 3, 2), (0, 3, 9, 8), (0, 1, 2, 3), (7, 6, 5, 4), (11, 10, 8, 9), (7, 4, 10, 11), (3, 7, 11, 9), (4, 0, 8, 10), (14, 15, 13, 12), (6, 2, 13, 15), (5, 6, 15, 14), (1, 5, 14, 12)])
me_cube_053.materials.append(mat_material)
me_cube_053.use_remesh_preserve_volume = False
me_cube_053.use_remesh_preserve_attributes = False
me_cube_053.use_mirror_vertex_groups = False
me_cube_053.update()
me_cylinder_005 = bpy.data.meshes.new('Cylinder.005')
me_cylinder_005.from_pydata([(0.0, 1.0, -1.0), (0.0, 1.0, 1.0), (0.1951, 0.9808, -1.0), (0.1951, 0.9808, 1.0), (0.3827, 0.9239, -1.0), (0.3827, 0.9239, 1.0), (0.5556, 0.8315, -1.0), (0.5556, 0.8315, 1.0), (0.7071, 0.7071, -1.0), (0.7071, 0.7071, 1.0), (0.8315, 0.5556, -1.0), (0.8315, 0.5556, 1.0), (0.9239, 0.3827, -1.0), (0.9239, 0.3827, 1.0), (0.9808, 0.1951, -1.0), (0.9808, 0.1951, 1.0), (1.0, 7.55e-08, -1.0), (1.0, 7.55e-08, 1.0), (0.9808, -0.1951, -1.0), (0.9808, -0.1951, 1.0), (0.9239, -0.3827, -1.0), (0.9239, -0.3827, 1.0), (0.8315, -0.5556, -1.0), (0.8315, -0.5556, 1.0), (0.7071, -0.7071, -1.0), (0.7071, -0.7071, 1.0), (0.5556, -0.8315, -1.0), (0.5556, -0.8315, 1.0), (0.3827, -0.9239, -1.0), (0.3827, -0.9239, 1.0), (0.1951, -0.9808, -1.0), (0.1951, -0.9808, 1.0), (-3.258e-07, -1.0, -1.0), (-3.258e-07, -1.0, 1.0), (-0.1951, -0.9808, -1.0), (-0.1951, -0.9808, 1.0), (-0.3827, -0.9239, -1.0), (-0.3827, -0.9239, 1.0), (-0.5556, -0.8315, -1.0), (-0.5556, -0.8315, 1.0), (-0.7071, -0.7071, -1.0), (-0.7071, -0.7071, 1.0), (-0.8315, -0.5556, -1.0), (-0.8315, -0.5556, 1.0), (-0.9239, -0.3827, -1.0), (-0.9239, -0.3827, 1.0), (-0.9808, -0.1951, -1.0), (-0.9808, -0.1951, 1.0), (-1.0, 9.656e-07, -1.0), (-1.0, 9.656e-07, 1.0), (-0.9808, 0.1951, -1.0), (-0.9808, 0.1951, 1.0), (-0.9239, 0.3827, -1.0), (-0.9239, 0.3827, 1.0), (-0.8315, 0.5556, -1.0), (-0.8315, 0.5556, 1.0), (-0.7071, 0.7071, -1.0), (-0.7071, 0.7071, 1.0), (-0.5556, 0.8315, -1.0), (-0.5556, 0.8315, 1.0), (-0.3827, 0.9239, -1.0), (-0.3827, 0.9239, 1.0), (-0.1951, 0.9808, -1.0), (-0.1951, 0.9808, 1.0), (5.925e-08, 0.5, 1.51), (0.09755, 0.4904, 1.51), (0.1913, 0.4619, 1.51), (0.2778, 0.4157, 1.51), (0.3536, 0.3536, 1.51), (0.4157, 0.2778, 1.51), (0.4619, 0.1913, 1.51), (0.4904, 0.09755, 1.51), (0.5, 1.802e-07, 1.51), (0.4904, -0.09754, 1.51), (0.4619, -0.1913, 1.51), (0.4157, -0.2778, 1.51), (0.3536, -0.3536, 1.51), (0.2778, -0.4157, 1.51), (0.1913, -0.4619, 1.51), (0.09755, -0.4904, 1.51), (-1.037e-07, -0.5, 1.51), (-0.09755, -0.4904, 1.51), (-0.1913, -0.4619, 1.51), (-0.2778, -0.4157, 1.51), (-0.3536, -0.3536, 1.51), (-0.4157, -0.2778, 1.51), (-0.4619, -0.1913, 1.51), (-0.4904, -0.09754, 1.51), (-0.5, 6.253e-07, 1.51), (-0.4904, 0.09755, 1.51), (-0.4619, 0.1913, 1.51), (-0.4157, 0.2778, 1.51), (-0.3536, 0.3536, 1.51), (-0.2778, 0.4157, 1.51), (-0.1913, 0.4619, 1.51), (-0.09754, 0.4904, 1.51), (5.947e-08, 0.5, -1.51), (0.09755, 0.4904, -1.51), (0.1913, 0.4619, -1.51), (0.2778, 0.4157, -1.51), (0.3536, 0.3536, -1.51), (0.4157, 0.2778, -1.51), (0.4619, 0.1913, -1.51), (0.4904, 0.09755, -1.51), (0.5, 1.802e-07, -1.51), (0.4904, -0.09754, -1.51), (0.4619, -0.1913, -1.51), (0.4157, -0.2778, -1.51), (0.3536, -0.3536, -1.51), (0.2778, -0.4157, -1.51), (0.1913, -0.4619, -1.51), (0.09755, -0.4904, -1.51), (-1.034e-07, -0.5, -1.51), (-0.09755, -0.4904, -1.51), (-0.1913, -0.4619, -1.51), (-0.2778, -0.4157, -1.51), (-0.3536, -0.3536, -1.51), (-0.4157, -0.2778, -1.51), (-0.4619, -0.1913, -1.51), (-0.4904, -0.09754, -1.51), (-0.5, 6.253e-07, -1.51), (-0.4904, 0.09755, -1.51), (-0.4619, 0.1913, -1.51), (-0.4157, 0.2778, -1.51), (-0.3536, 0.3536, -1.51), (-0.2778, 0.4157, -1.51), (-0.1913, 0.4619, -1.51), (-0.09754, 0.4904, -1.51)], [], [(0, 1, 3, 2), (2, 3, 5, 4), (4, 5, 7, 6), (6, 7, 9, 8), (8, 9, 11, 10), (10, 11, 13, 12), (12, 13, 15, 14), (14, 15, 17, 16), (16, 17, 19, 18), (18, 19, 21, 20), (20, 21, 23, 22), (22, 23, 25, 24), (24, 25, 27, 26), (26, 27, 29, 28), (28, 29, 31, 30), (30, 31, 33, 32), (32, 33, 35, 34), (34, 35, 37, 36), (36, 37, 39, 38), (38, 39, 41, 40), (40, 41, 43, 42), (42, 43, 45, 44), (44, 45, 47, 46), (46, 47, 49, 48), (48, 49, 51, 50), (50, 51, 53, 52), (52, 53, 55, 54), (54, 55, 57, 56), (56, 57, 59, 58), (58, 59, 61, 60), (47, 45, 86, 87), (62, 63, 1, 0), (60, 61, 63, 62), (52, 54, 123, 122), (65, 64, 95, 94, 93, 92, 91, 90, 89, 88, 87, 86, 85, 84, 83, 82, 81, 80, 79, 78, 77, 76, 75, 74, 73, 72, 71, 70, 69, 68, 67, 66), (25, 23, 75, 76), (53, 51, 89, 90), (9, 7, 67, 68), (31, 29, 78, 79), (59, 57, 92, 93), (37, 35, 81, 82), (15, 13, 70, 71), (1, 63, 95, 64), (43, 41, 84, 85), (21, 19, 73, 74), (49, 47, 87, 88), (5, 3, 65, 66), (27, 25, 76, 77), (55, 53, 90, 91), (11, 9, 68, 69), (33, 31, 79, 80), (61, 59, 93, 94), (39, 37, 82, 83), (3, 1, 64, 65), (17, 15, 71, 72), (45, 43, 85, 86), (23, 21, 74, 75), (51, 49, 88, 89), (7, 5, 66, 67), (29, 27, 77, 78), (57, 55, 91, 92), (35, 33, 80, 81), (13, 11, 69, 70), (63, 61, 94, 95), (41, 39, 83, 84), (19, 17, 72, 73), (96, 97, 98, 99, 100, 101, 102, 103, 104, 105, 106, 107, 108, 109, 110, 111, 112, 113, 114, 115, 116, 117, 118, 119, 120, 121, 122, 123, 124, 125, 126, 127), (8, 10, 101, 100), (30, 32, 112, 111), (58, 60, 126, 125), (36, 38, 115, 114), (0, 2, 97, 96), (14, 16, 104, 103), (42, 44, 118, 117), (20, 22, 107, 106), (48, 50, 121, 120), (4, 6, 99, 98), (26, 28, 110, 109), (54, 56, 124, 123), (32, 34, 113, 112), (10, 12, 102, 101), (60, 62, 127, 126), (38, 40, 116, 115), (16, 18, 105, 104), (44, 46, 119, 118), (22, 24, 108, 107), (50, 52, 122, 121), (6, 8, 100, 99), (28, 30, 111, 110), (56, 58, 125, 124), (34, 36, 114, 113), (12, 14, 103, 102), (62, 0, 96, 127), (40, 42, 117, 116), (18, 20, 106, 105), (46, 48, 120, 119), (2, 4, 98, 97), (24, 26, 109, 108)])
me_cylinder_005.materials.append(mat_material_001)
me_cylinder_005.use_remesh_preserve_volume = False
me_cylinder_005.use_remesh_preserve_attributes = False
me_cylinder_005.use_mirror_vertex_groups = False
me_cylinder_005.update()
me_cube_052 = bpy.data.meshes.new('Cube.052')
me_cube_052.from_pydata([(-1.0, -8.0, -1.0), (-1.0, -6.0, -1.0), (1.0, -6.0, -1.0), (1.0, -8.0, -1.0), (-1.0, -8.0, 1.0), (-1.0, -6.0, 1.0), (1.0, -6.0, 1.0), (1.0, -8.0, 1.0), (-1.0, -9.0, -0.7), (1.0, -9.0, -0.7), (-1.0, -9.0, 0.7), (1.0, -9.0, 0.7), (-0.4, -4.0, -0.4), (0.4, -4.0, -0.4), (-0.4, -4.0, 0.4), (0.4, -4.0, 0.4)], [], [(4, 5, 1, 0), (2, 1, 12, 13), (6, 7, 3, 2), (0, 3, 9, 8), (0, 1, 2, 3), (7, 6, 5, 4), (11, 10, 8, 9), (7, 4, 10, 11), (3, 7, 11, 9), (4, 0, 8, 10), (14, 15, 13, 12), (6, 2, 13, 15), (5, 6, 15, 14), (1, 5, 14, 12)])
me_cube_052.materials.append(mat_material)
me_cube_052.use_remesh_preserve_volume = False
me_cube_052.use_remesh_preserve_attributes = False
me_cube_052.use_mirror_vertex_groups = False
me_cube_052.update()
me_cube_051 = bpy.data.meshes.new('Cube.051')
me_cube_051.from_pydata([(-1.0, -8.0, -1.0), (-1.0, -6.0, -1.0), (1.0, -6.0, -1.0), (1.0, -8.0, -1.0), (-1.0, -8.0, 1.0), (-1.0, -6.0, 1.0), (1.0, -6.0, 1.0), (1.0, -8.0, 1.0), (-1.0, -9.0, -0.7), (1.0, -9.0, -0.7), (-1.0, -9.0, 0.7), (1.0, -9.0, 0.7), (-0.4, -4.0, -0.4), (0.4, -4.0, -0.4), (-0.4, -4.0, 0.4), (0.4, -4.0, 0.4)], [], [(4, 5, 1, 0), (2, 1, 12, 13), (6, 7, 3, 2), (0, 3, 9, 8), (0, 1, 2, 3), (7, 6, 5, 4), (11, 10, 8, 9), (7, 4, 10, 11), (3, 7, 11, 9), (4, 0, 8, 10), (14, 15, 13, 12), (6, 2, 13, 15), (5, 6, 15, 14), (1, 5, 14, 12)])
me_cube_051.materials.append(mat_material)
me_cube_051.use_remesh_preserve_volume = False
me_cube_051.use_remesh_preserve_attributes = False
me_cube_051.use_mirror_vertex_groups = False
me_cube_051.update()
me_cube_050 = bpy.data.meshes.new('Cube.050')
me_cube_050.from_pydata([(-1.0, -8.0, -1.0), (-1.0, -6.0, -1.0), (1.0, -6.0, -1.0), (1.0, -8.0, -1.0), (-1.0, -8.0, 1.0), (-1.0, -6.0, 1.0), (1.0, -6.0, 1.0), (1.0, -8.0, 1.0), (-1.0, -9.0, -0.7), (1.0, -9.0, -0.7), (-1.0, -9.0, 0.7), (1.0, -9.0, 0.7), (-0.4, -4.0, -0.4), (0.4, -4.0, -0.4), (-0.4, -4.0, 0.4), (0.4, -4.0, 0.4)], [], [(4, 5, 1, 0), (2, 1, 12, 13), (6, 7, 3, 2), (0, 3, 9, 8), (0, 1, 2, 3), (7, 6, 5, 4), (11, 10, 8, 9), (7, 4, 10, 11), (3, 7, 11, 9), (4, 0, 8, 10), (14, 15, 13, 12), (6, 2, 13, 15), (5, 6, 15, 14), (1, 5, 14, 12)])
me_cube_050.materials.append(mat_material)
me_cube_050.use_remesh_preserve_volume = False
me_cube_050.use_remesh_preserve_attributes = False
me_cube_050.use_mirror_vertex_groups = False
me_cube_050.update()
me_cube_049 = bpy.data.meshes.new('Cube.049')
me_cube_049.from_pydata([(-1.0, -8.0, -1.0), (-1.0, -6.0, -1.0), (1.0, -6.0, -1.0), (1.0, -8.0, -1.0), (-1.0, -8.0, 1.0), (-1.0, -6.0, 1.0), (1.0, -6.0, 1.0), (1.0, -8.0, 1.0), (-1.0, -9.0, -0.7), (1.0, -9.0, -0.7), (-1.0, -9.0, 0.7), (1.0, -9.0, 0.7), (-0.4, -4.0, -0.4), (0.4, -4.0, -0.4), (-0.4, -4.0, 0.4), (0.4, -4.0, 0.4)], [], [(4, 5, 1, 0), (2, 1, 12, 13), (6, 7, 3, 2), (0, 3, 9, 8), (0, 1, 2, 3), (7, 6, 5, 4), (11, 10, 8, 9), (7, 4, 10, 11), (3, 7, 11, 9), (4, 0, 8, 10), (14, 15, 13, 12), (6, 2, 13, 15), (5, 6, 15, 14), (1, 5, 14, 12)])
me_cube_049.materials.append(mat_material)
me_cube_049.use_remesh_preserve_volume = False
me_cube_049.use_remesh_preserve_attributes = False
me_cube_049.use_mirror_vertex_groups = False
me_cube_049.update()
me_cube_048 = bpy.data.meshes.new('Cube.048')
me_cube_048.from_pydata([(-1.0, -8.0, -1.0), (-1.0, -6.0, -1.0), (1.0, -6.0, -1.0), (1.0, -8.0, -1.0), (-1.0, -8.0, 1.0), (-1.0, -6.0, 1.0), (1.0, -6.0, 1.0), (1.0, -8.0, 1.0), (-1.0, -9.0, -0.7), (1.0, -9.0, -0.7), (-1.0, -9.0, 0.7), (1.0, -9.0, 0.7), (-0.4, -4.0, -0.4), (0.4, -4.0, -0.4), (-0.4, -4.0, 0.4), (0.4, -4.0, 0.4)], [], [(4, 5, 1, 0), (2, 1, 12, 13), (6, 7, 3, 2), (0, 3, 9, 8), (0, 1, 2, 3), (7, 6, 5, 4), (11, 10, 8, 9), (7, 4, 10, 11), (3, 7, 11, 9), (4, 0, 8, 10), (14, 15, 13, 12), (6, 2, 13, 15), (5, 6, 15, 14), (1, 5, 14, 12)])
me_cube_048.materials.append(mat_material)
me_cube_048.use_remesh_preserve_volume = False
me_cube_048.use_remesh_preserve_attributes = False
me_cube_048.use_mirror_vertex_groups = False
me_cube_048.update()
me_cube_047 = bpy.data.meshes.new('Cube.047')
me_cube_047.from_pydata([(-1.0, -8.0, -1.0), (-1.0, -6.0, -1.0), (1.0, -6.0, -1.0), (1.0, -8.0, -1.0), (-1.0, -8.0, 1.0), (-1.0, -6.0, 1.0), (1.0, -6.0, 1.0), (1.0, -8.0, 1.0), (-1.0, -9.0, -0.7), (1.0, -9.0, -0.7), (-1.0, -9.0, 0.7), (1.0, -9.0, 0.7), (-0.4, -4.0, -0.4), (0.4, -4.0, -0.4), (-0.4, -4.0, 0.4), (0.4, -4.0, 0.4)], [], [(4, 5, 1, 0), (2, 1, 12, 13), (6, 7, 3, 2), (0, 3, 9, 8), (0, 1, 2, 3), (7, 6, 5, 4), (11, 10, 8, 9), (7, 4, 10, 11), (3, 7, 11, 9), (4, 0, 8, 10), (14, 15, 13, 12), (6, 2, 13, 15), (5, 6, 15, 14), (1, 5, 14, 12)])
me_cube_047.materials.append(mat_material)
me_cube_047.use_remesh_preserve_volume = False
me_cube_047.use_remesh_preserve_attributes = False
me_cube_047.use_mirror_vertex_groups = False
me_cube_047.update()
me_cube_046 = bpy.data.meshes.new('Cube.046')
me_cube_046.from_pydata([(-1.0, -8.0, -1.0), (-1.0, -6.0, -1.0), (1.0, -6.0, -1.0), (1.0, -8.0, -1.0), (-1.0, -8.0, 1.0), (-1.0, -6.0, 1.0), (1.0, -6.0, 1.0), (1.0, -8.0, 1.0), (-1.0, -9.0, -0.7), (1.0, -9.0, -0.7), (-1.0, -9.0, 0.7), (1.0, -9.0, 0.7), (-0.4, -4.0, -0.4), (0.4, -4.0, -0.4), (-0.4, -4.0, 0.4), (0.4, -4.0, 0.4)], [], [(4, 5, 1, 0), (2, 1, 12, 13), (6, 7, 3, 2), (0, 3, 9, 8), (0, 1, 2, 3), (7, 6, 5, 4), (11, 10, 8, 9), (7, 4, 10, 11), (3, 7, 11, 9), (4, 0, 8, 10), (14, 15, 13, 12), (6, 2, 13, 15), (5, 6, 15, 14), (1, 5, 14, 12)])
me_cube_046.materials.append(mat_material)
me_cube_046.use_remesh_preserve_volume = False
me_cube_046.use_remesh_preserve_attributes = False
me_cube_046.use_mirror_vertex_groups = False
me_cube_046.update()
me_cylinder_004 = bpy.data.meshes.new('Cylinder.004')
me_cylinder_004.from_pydata([(0.0, 1.0, -1.0), (0.0, 1.0, 1.0), (0.1951, 0.9808, -1.0), (0.1951, 0.9808, 1.0), (0.3827, 0.9239, -1.0), (0.3827, 0.9239, 1.0), (0.5556, 0.8315, -1.0), (0.5556, 0.8315, 1.0), (0.7071, 0.7071, -1.0), (0.7071, 0.7071, 1.0), (0.8315, 0.5556, -1.0), (0.8315, 0.5556, 1.0), (0.9239, 0.3827, -1.0), (0.9239, 0.3827, 1.0), (0.9808, 0.1951, -1.0), (0.9808, 0.1951, 1.0), (1.0, 7.55e-08, -1.0), (1.0, 7.55e-08, 1.0), (0.9808, -0.1951, -1.0), (0.9808, -0.1951, 1.0), (0.9239, -0.3827, -1.0), (0.9239, -0.3827, 1.0), (0.8315, -0.5556, -1.0), (0.8315, -0.5556, 1.0), (0.7071, -0.7071, -1.0), (0.7071, -0.7071, 1.0), (0.5556, -0.8315, -1.0), (0.5556, -0.8315, 1.0), (0.3827, -0.9239, -1.0), (0.3827, -0.9239, 1.0), (0.1951, -0.9808, -1.0), (0.1951, -0.9808, 1.0), (-3.258e-07, -1.0, -1.0), (-3.258e-07, -1.0, 1.0), (-0.1951, -0.9808, -1.0), (-0.1951, -0.9808, 1.0), (-0.3827, -0.9239, -1.0), (-0.3827, -0.9239, 1.0), (-0.5556, -0.8315, -1.0), (-0.5556, -0.8315, 1.0), (-0.7071, -0.7071, -1.0), (-0.7071, -0.7071, 1.0), (-0.8315, -0.5556, -1.0), (-0.8315, -0.5556, 1.0), (-0.9239, -0.3827, -1.0), (-0.9239, -0.3827, 1.0), (-0.9808, -0.1951, -1.0), (-0.9808, -0.1951, 1.0), (-1.0, 9.656e-07, -1.0), (-1.0, 9.656e-07, 1.0), (-0.9808, 0.1951, -1.0), (-0.9808, 0.1951, 1.0), (-0.9239, 0.3827, -1.0), (-0.9239, 0.3827, 1.0), (-0.8315, 0.5556, -1.0), (-0.8315, 0.5556, 1.0), (-0.7071, 0.7071, -1.0), (-0.7071, 0.7071, 1.0), (-0.5556, 0.8315, -1.0), (-0.5556, 0.8315, 1.0), (-0.3827, 0.9239, -1.0), (-0.3827, 0.9239, 1.0), (-0.1951, 0.9808, -1.0), (-0.1951, 0.9808, 1.0), (5.925e-08, 0.5, 1.51), (0.09755, 0.4904, 1.51), (0.1913, 0.4619, 1.51), (0.2778, 0.4157, 1.51), (0.3536, 0.3536, 1.51), (0.4157, 0.2778, 1.51), (0.4619, 0.1913, 1.51), (0.4904, 0.09755, 1.51), (0.5, 1.802e-07, 1.51), (0.4904, -0.09754, 1.51), (0.4619, -0.1913, 1.51), (0.4157, -0.2778, 1.51), (0.3536, -0.3536, 1.51), (0.2778, -0.4157, 1.51), (0.1913, -0.4619, 1.51), (0.09755, -0.4904, 1.51), (-1.037e-07, -0.5, 1.51), (-0.09755, -0.4904, 1.51), (-0.1913, -0.4619, 1.51), (-0.2778, -0.4157, 1.51), (-0.3536, -0.3536, 1.51), (-0.4157, -0.2778, 1.51), (-0.4619, -0.1913, 1.51), (-0.4904, -0.09754, 1.51), (-0.5, 6.253e-07, 1.51), (-0.4904, 0.09755, 1.51), (-0.4619, 0.1913, 1.51), (-0.4157, 0.2778, 1.51), (-0.3536, 0.3536, 1.51), (-0.2778, 0.4157, 1.51), (-0.1913, 0.4619, 1.51), (-0.09754, 0.4904, 1.51), (5.947e-08, 0.5, -1.51), (0.09755, 0.4904, -1.51), (0.1913, 0.4619, -1.51), (0.2778, 0.4157, -1.51), (0.3536, 0.3536, -1.51), (0.4157, 0.2778, -1.51), (0.4619, 0.1913, -1.51), (0.4904, 0.09755, -1.51), (0.5, 1.802e-07, -1.51), (0.4904, -0.09754, -1.51), (0.4619, -0.1913, -1.51), (0.4157, -0.2778, -1.51), (0.3536, -0.3536, -1.51), (0.2778, -0.4157, -1.51), (0.1913, -0.4619, -1.51), (0.09755, -0.4904, -1.51), (-1.034e-07, -0.5, -1.51), (-0.09755, -0.4904, -1.51), (-0.1913, -0.4619, -1.51), (-0.2778, -0.4157, -1.51), (-0.3536, -0.3536, -1.51), (-0.4157, -0.2778, -1.51), (-0.4619, -0.1913, -1.51), (-0.4904, -0.09754, -1.51), (-0.5, 6.253e-07, -1.51), (-0.4904, 0.09755, -1.51), (-0.4619, 0.1913, -1.51), (-0.4157, 0.2778, -1.51), (-0.3536, 0.3536, -1.51), (-0.2778, 0.4157, -1.51), (-0.1913, 0.4619, -1.51), (-0.09754, 0.4904, -1.51)], [], [(0, 1, 3, 2), (2, 3, 5, 4), (4, 5, 7, 6), (6, 7, 9, 8), (8, 9, 11, 10), (10, 11, 13, 12), (12, 13, 15, 14), (14, 15, 17, 16), (16, 17, 19, 18), (18, 19, 21, 20), (20, 21, 23, 22), (22, 23, 25, 24), (24, 25, 27, 26), (26, 27, 29, 28), (28, 29, 31, 30), (30, 31, 33, 32), (32, 33, 35, 34), (34, 35, 37, 36), (36, 37, 39, 38), (38, 39, 41, 40), (40, 41, 43, 42), (42, 43, 45, 44), (44, 45, 47, 46), (46, 47, 49, 48), (48, 49, 51, 50), (50, 51, 53, 52), (52, 53, 55, 54), (54, 55, 57, 56), (56, 57, 59, 58), (58, 59, 61, 60), (47, 45, 86, 87), (62, 63, 1, 0), (60, 61, 63, 62), (52, 54, 123, 122), (65, 64, 95, 94, 93, 92, 91, 90, 89, 88, 87, 86, 85, 84, 83, 82, 81, 80, 79, 78, 77, 76, 75, 74, 73, 72, 71, 70, 69, 68, 67, 66), (25, 23, 75, 76), (53, 51, 89, 90), (9, 7, 67, 68), (31, 29, 78, 79), (59, 57, 92, 93), (37, 35, 81, 82), (15, 13, 70, 71), (1, 63, 95, 64), (43, 41, 84, 85), (21, 19, 73, 74), (49, 47, 87, 88), (5, 3, 65, 66), (27, 25, 76, 77), (55, 53, 90, 91), (11, 9, 68, 69), (33, 31, 79, 80), (61, 59, 93, 94), (39, 37, 82, 83), (3, 1, 64, 65), (17, 15, 71, 72), (45, 43, 85, 86), (23, 21, 74, 75), (51, 49, 88, 89), (7, 5, 66, 67), (29, 27, 77, 78), (57, 55, 91, 92), (35, 33, 80, 81), (13, 11, 69, 70), (63, 61, 94, 95), (41, 39, 83, 84), (19, 17, 72, 73), (96, 97, 98, 99, 100, 101, 102, 103, 104, 105, 106, 107, 108, 109, 110, 111, 112, 113, 114, 115, 116, 117, 118, 119, 120, 121, 122, 123, 124, 125, 126, 127), (8, 10, 101, 100), (30, 32, 112, 111), (58, 60, 126, 125), (36, 38, 115, 114), (0, 2, 97, 96), (14, 16, 104, 103), (42, 44, 118, 117), (20, 22, 107, 106), (48, 50, 121, 120), (4, 6, 99, 98), (26, 28, 110, 109), (54, 56, 124, 123), (32, 34, 113, 112), (10, 12, 102, 101), (60, 62, 127, 126), (38, 40, 116, 115), (16, 18, 105, 104), (44, 46, 119, 118), (22, 24, 108, 107), (50, 52, 122, 121), (6, 8, 100, 99), (28, 30, 111, 110), (56, 58, 125, 124), (34, 36, 114, 113), (12, 14, 103, 102), (62, 0, 96, 127), (40, 42, 117, 116), (18, 20, 106, 105), (46, 48, 120, 119), (2, 4, 98, 97), (24, 26, 109, 108)])
me_cylinder_004.materials.append(mat_material_001)
me_cylinder_004.use_remesh_preserve_volume = False
me_cylinder_004.use_remesh_preserve_attributes = False
me_cylinder_004.use_mirror_vertex_groups = False
me_cylinder_004.update()
me_cube_045 = bpy.data.meshes.new('Cube.045')
me_cube_045.from_pydata([(-6.3, -3.3, -1.0), (-1.0, 1.0, -1.4), (1.0, 1.0, -1.4), (6.3, -3.3, -1.0), (-6.3, -3.3, 1.0), (-1.0, 1.0, 1.4), (1.0, 1.0, 1.4), (6.3, -3.3, 1.0), (-4.0, -5.0, -1.0), (4.0, -5.0, -1.0), (-4.0, -5.0, 1.0), (4.0, -5.0, 1.0), (-1.0, -6.0, -1.0), (1.0, -6.0, -1.0), (-1.0, -6.0, 1.0), (1.0, -6.0, 1.0), (1.921, 0.5103, -0.98), (5.631, -2.5, -0.7), (1.921, 0.5103, 0.98), (5.631, -2.5, 0.7), (-5.631, -2.5, -0.7), (-1.921, 0.5103, -0.98), (-5.631, -2.5, 0.7), (-1.921, 0.5103, 0.98), (0.0, 1.0, 1.4), (0.0, 1.0, -1.4), (0.0, -3.3, 1.2), (0.0, -3.3, -1.2), (0.0, -5.0, 1.1), (0.0, -5.0, -1.1), (0.0, -6.0, 1.0), (0.0, -6.0, -1.0)], [], [(1, 0, 20, 21), (24, 6, 2, 25), (3, 2, 16, 17), (27, 3, 9, 29), (27, 25, 2, 3), (26, 24, 5, 4), (29, 9, 13, 31), (26, 4, 10, 28), (3, 7, 11, 9), (4, 0, 8, 10), (30, 14, 12, 31), (28, 10, 14, 30), (9, 11, 15, 13), (10, 8, 12, 14), (18, 19, 17, 16), (7, 3, 17, 19), (6, 7, 19, 18), (2, 6, 18, 16), (22, 23, 21, 20), (5, 1, 21, 23), (4, 5, 23, 22), (0, 4, 22, 20), (5, 24, 25, 1), (0, 27, 29, 8), (0, 1, 25, 27), (7, 6, 24, 26), (8, 29, 31, 12), (7, 26, 28, 11), (15, 30, 31, 13), (11, 28, 30, 15)])
me_cube_045.materials.append(mat_material_002)
me_cube_045.use_remesh_preserve_volume = False
me_cube_045.use_remesh_preserve_attributes = False
me_cube_045.use_mirror_vertex_groups = False
me_cube_045.update()
me_cube_019 = bpy.data.meshes.new('Cube.019')
me_cube_019.from_pydata([(-6.3, -3.3, -1.0), (-1.0, 1.0, -1.4), (1.0, 1.0, -1.4), (6.3, -3.3, -1.0), (-6.3, -3.3, 1.0), (-1.0, 1.0, 1.4), (1.0, 1.0, 1.4), (6.3, -3.3, 1.0), (-4.0, -5.0, -1.0), (4.0, -5.0, -1.0), (-4.0, -5.0, 1.0), (4.0, -5.0, 1.0), (-1.0, -6.0, -1.0), (1.0, -6.0, -1.0), (-1.0, -6.0, 1.0), (1.0, -6.0, 1.0), (1.921, 0.5103, -0.98), (5.631, -2.5, -0.7), (1.921, 0.5103, 0.98), (5.631, -2.5, 0.7), (-5.631, -2.5, -0.7), (-1.921, 0.5103, -0.98), (-5.631, -2.5, 0.7), (-1.921, 0.5103, 0.98), (0.0, 1.0, 1.4), (0.0, 1.0, -1.4), (0.0, -3.3, 1.2), (0.0, -3.3, -1.2), (0.0, -5.0, 1.1), (0.0, -5.0, -1.1), (0.0, -6.0, 1.0), (0.0, -6.0, -1.0)], [], [(1, 0, 20, 21), (24, 6, 2, 25), (3, 2, 16, 17), (27, 3, 9, 29), (27, 25, 2, 3), (26, 24, 5, 4), (29, 9, 13, 31), (26, 4, 10, 28), (3, 7, 11, 9), (4, 0, 8, 10), (30, 14, 12, 31), (28, 10, 14, 30), (9, 11, 15, 13), (10, 8, 12, 14), (18, 19, 17, 16), (7, 3, 17, 19), (6, 7, 19, 18), (2, 6, 18, 16), (22, 23, 21, 20), (5, 1, 21, 23), (4, 5, 23, 22), (0, 4, 22, 20), (5, 24, 25, 1), (0, 27, 29, 8), (0, 1, 25, 27), (7, 6, 24, 26), (8, 29, 31, 12), (7, 26, 28, 11), (15, 30, 31, 13), (11, 28, 30, 15)])
me_cube_019.materials.append(mat_material_002)
me_cube_019.use_remesh_preserve_volume = False
me_cube_019.use_remesh_preserve_attributes = False
me_cube_019.use_mirror_vertex_groups = False
me_cube_019.update()
me_cube_010 = bpy.data.meshes.new('Cube.010')
me_cube_010.from_pydata([(-1.0, -8.0, -1.0), (-1.0, -6.0, -1.0), (1.0, -6.0, -1.0), (1.0, -8.0, -1.0), (-1.0, -8.0, 1.0), (-1.0, -6.0, 1.0), (1.0, -6.0, 1.0), (1.0, -8.0, 1.0), (-1.0, -9.0, -0.7), (1.0, -9.0, -0.7), (-1.0, -9.0, 0.7), (1.0, -9.0, 0.7), (-0.4, -4.0, -0.4), (0.4, -4.0, -0.4), (-0.4, -4.0, 0.4), (0.4, -4.0, 0.4)], [], [(4, 5, 1, 0), (2, 1, 12, 13), (6, 7, 3, 2), (0, 3, 9, 8), (0, 1, 2, 3), (7, 6, 5, 4), (11, 10, 8, 9), (7, 4, 10, 11), (3, 7, 11, 9), (4, 0, 8, 10), (14, 15, 13, 12), (6, 2, 13, 15), (5, 6, 15, 14), (1, 5, 14, 12)])
me_cube_010.materials.append(mat_material)
me_cube_010.use_remesh_preserve_volume = False
me_cube_010.use_remesh_preserve_attributes = False
me_cube_010.use_mirror_vertex_groups = False
me_cube_010.update()
me_cube_009 = bpy.data.meshes.new('Cube.009')
me_cube_009.from_pydata([(-1.0, -8.0, -1.0), (-1.0, -6.0, -1.0), (1.0, -6.0, -1.0), (1.0, -8.0, -1.0), (-1.0, -8.0, 1.0), (-1.0, -6.0, 1.0), (1.0, -6.0, 1.0), (1.0, -8.0, 1.0), (-1.0, -9.0, -0.7), (1.0, -9.0, -0.7), (-1.0, -9.0, 0.7), (1.0, -9.0, 0.7), (-0.4, -4.0, -0.4), (0.4, -4.0, -0.4), (-0.4, -4.0, 0.4), (0.4, -4.0, 0.4)], [], [(4, 5, 1, 0), (2, 1, 12, 13), (6, 7, 3, 2), (0, 3, 9, 8), (0, 1, 2, 3), (7, 6, 5, 4), (11, 10, 8, 9), (7, 4, 10, 11), (3, 7, 11, 9), (4, 0, 8, 10), (14, 15, 13, 12), (6, 2, 13, 15), (5, 6, 15, 14), (1, 5, 14, 12)])
me_cube_009.materials.append(mat_material)
me_cube_009.use_remesh_preserve_volume = False
me_cube_009.use_remesh_preserve_attributes = False
me_cube_009.use_mirror_vertex_groups = False
me_cube_009.update()
me_cube_007 = bpy.data.meshes.new('Cube.007')
me_cube_007.from_pydata([(-6.3, -3.3, -1.0), (-1.0, 1.0, -1.4), (1.0, 1.0, -1.4), (6.3, -3.3, -1.0), (-6.3, -3.3, 1.0), (-1.0, 1.0, 1.4), (1.0, 1.0, 1.4), (6.3, -3.3, 1.0), (-4.0, -5.0, -1.0), (4.0, -5.0, -1.0), (-4.0, -5.0, 1.0), (4.0, -5.0, 1.0), (-1.0, -6.0, -1.0), (1.0, -6.0, -1.0), (-1.0, -6.0, 1.0), (1.0, -6.0, 1.0), (1.921, 0.5103, -0.98), (5.631, -2.5, -0.7), (1.921, 0.5103, 0.98), (5.631, -2.5, 0.7), (-5.631, -2.5, -0.7), (-1.921, 0.5103, -0.98), (-5.631, -2.5, 0.7), (-1.921, 0.5103, 0.98), (0.0, 1.0, 1.4), (0.0, 1.0, -1.4), (0.0, -3.3, 1.2), (0.0, -3.3, -1.2), (0.0, -5.0, 1.1), (0.0, -5.0, -1.1), (0.0, -6.0, 1.0), (0.0, -6.0, -1.0)], [], [(1, 0, 20, 21), (24, 6, 2, 25), (3, 2, 16, 17), (27, 3, 9, 29), (27, 25, 2, 3), (26, 24, 5, 4), (29, 9, 13, 31), (26, 4, 10, 28), (3, 7, 11, 9), (4, 0, 8, 10), (30, 14, 12, 31), (28, 10, 14, 30), (9, 11, 15, 13), (10, 8, 12, 14), (18, 19, 17, 16), (7, 3, 17, 19), (6, 7, 19, 18), (2, 6, 18, 16), (22, 23, 21, 20), (5, 1, 21, 23), (4, 5, 23, 22), (0, 4, 22, 20), (5, 24, 25, 1), (0, 27, 29, 8), (0, 1, 25, 27), (7, 6, 24, 26), (8, 29, 31, 12), (7, 26, 28, 11), (15, 30, 31, 13), (11, 28, 30, 15)])
me_cube_007.materials.append(mat_material_002)
me_cube_007.use_remesh_preserve_volume = False
me_cube_007.use_remesh_preserve_attributes = False
me_cube_007.use_mirror_vertex_groups = False
me_cube_007.update()
me_cube_005 = bpy.data.meshes.new('Cube.005')
me_cube_005.from_pydata([(-6.3, -3.3, -1.0), (-1.0, 1.0, -1.4), (1.0, 1.0, -1.4), (6.3, -3.3, -1.0), (-6.3, -3.3, 1.0), (-1.0, 1.0, 1.4), (1.0, 1.0, 1.4), (6.3, -3.3, 1.0), (-4.0, -5.0, -1.0), (4.0, -5.0, -1.0), (-4.0, -5.0, 1.0), (4.0, -5.0, 1.0), (-1.0, -6.0, -1.0), (1.0, -6.0, -1.0), (-1.0, -6.0, 1.0), (1.0, -6.0, 1.0), (1.921, 0.5103, -0.98), (5.631, -2.5, -0.7), (1.921, 0.5103, 0.98), (5.631, -2.5, 0.7), (-5.631, -2.5, -0.7), (-1.921, 0.5103, -0.98), (-5.631, -2.5, 0.7), (-1.921, 0.5103, 0.98), (0.0, 1.0, 1.4), (0.0, 1.0, -1.4), (0.0, -3.3, 1.2), (0.0, -3.3, -1.2), (0.0, -5.0, 1.1), (0.0, -5.0, -1.1), (0.0, -6.0, 1.0), (0.0, -6.0, -1.0)], [], [(1, 0, 20, 21), (24, 6, 2, 25), (3, 2, 16, 17), (27, 3, 9, 29), (27, 25, 2, 3), (26, 24, 5, 4), (29, 9, 13, 31), (26, 4, 10, 28), (3, 7, 11, 9), (4, 0, 8, 10), (30, 14, 12, 31), (28, 10, 14, 30), (9, 11, 15, 13), (10, 8, 12, 14), (18, 19, 17, 16), (7, 3, 17, 19), (6, 7, 19, 18), (2, 6, 18, 16), (22, 23, 21, 20), (5, 1, 21, 23), (4, 5, 23, 22), (0, 4, 22, 20), (5, 24, 25, 1), (0, 27, 29, 8), (0, 1, 25, 27), (7, 6, 24, 26), (8, 29, 31, 12), (7, 26, 28, 11), (15, 30, 31, 13), (11, 28, 30, 15)])
me_cube_005.materials.append(mat_material_002)
me_cube_005.use_remesh_preserve_volume = False
me_cube_005.use_remesh_preserve_attributes = False
me_cube_005.use_mirror_vertex_groups = False
me_cube_005.update()
me_cube_040 = bpy.data.meshes.new('Cube.040')
me_cube_040.from_pydata([(-0.8466, -0.6584, -1.0), (-0.5644, 1.53, -1.0), (2.0, 4.0, -1.0), (1.753, -0.6708, -1.0), (-0.8466, -0.6584, 1.0), (-0.5644, 1.53, 1.0), (2.0, 4.0, 1.0), (1.753, -0.6708, 1.0)], [], [(4, 5, 1, 0), (5, 6, 2, 1), (6, 7, 3, 2), (7, 4, 0, 3), (0, 1, 2, 3), (7, 6, 5, 4)])
me_cube_040.materials.append(mat_material_004)
me_cube_040.use_remesh_preserve_volume = False
me_cube_040.use_remesh_preserve_attributes = False
me_cube_040.use_mirror_vertex_groups = False
me_cube_040.update()
me_cube_038 = bpy.data.meshes.new('Cube.038')
me_cube_038.from_pydata([(2.5, -9.5, -1.21), (2.5, 1.5, -0.8), (6.7, -9.5, -0.88), (2.5, -9.5, 1.21), (2.5, 1.5, 0.8), (6.7, -9.5, 0.88), (3.5, -12.0, -0.9), (5.7, -12.0, -0.9), (3.5, -12.0, 0.9), (5.7, -12.0, 0.9)], [], [(3, 4, 1, 0), (0, 2, 7, 6), (9, 8, 6, 7), (5, 3, 8, 9), (2, 5, 9, 7), (3, 0, 6, 8), (4, 5, 2, 1), (0, 1, 2), (5, 4, 3)])
me_cube_038.materials.append(mat_material_005)
me_cube_038.use_remesh_preserve_volume = False
me_cube_038.use_remesh_preserve_attributes = False
me_cube_038.use_mirror_vertex_groups = False
me_cube_038.update()
me_cube_037 = bpy.data.meshes.new('Cube.037')
me_cube_037.from_pydata([(2.5, -9.5, -1.21), (2.5, 1.5, -0.8), (6.7, -9.5, -0.88), (2.5, -9.5, 1.21), (2.5, 1.5, 0.8), (6.7, -9.5, 0.88), (3.5, -12.0, -0.9), (5.7, -12.0, -0.9), (3.5, -12.0, 0.9), (5.7, -12.0, 0.9)], [], [(3, 4, 1, 0), (0, 2, 7, 6), (9, 8, 6, 7), (5, 3, 8, 9), (2, 5, 9, 7), (3, 0, 6, 8), (4, 5, 2, 1), (0, 1, 2), (5, 4, 3)])
me_cube_037.materials.append(mat_material_005)
me_cube_037.use_remesh_preserve_volume = False
me_cube_037.use_remesh_preserve_attributes = False
me_cube_037.use_mirror_vertex_groups = False
me_cube_037.update()
me_cube_028 = bpy.data.meshes.new('Cube.028')
me_cube_028.from_pydata([(-3.1, -1.9, -1.0), (-1.0, 1.0, -1.0), (1.0, 1.0, -1.0), (0.0, -4.0, -1.0), (-3.1, -1.9, 1.0), (-1.0, 1.0, 1.0), (1.0, 1.0, 1.0), (0.0, -4.0, 1.0)], [], [(4, 5, 1, 0), (5, 6, 2, 1), (6, 7, 3, 2), (7, 4, 0, 3), (0, 1, 2, 3), (7, 6, 5, 4)])
me_cube_028.materials.append(mat_material_004)
me_cube_028.use_remesh_preserve_volume = False
me_cube_028.use_remesh_preserve_attributes = False
me_cube_028.use_mirror_vertex_groups = False
me_cube_028.update()
me_cylinder_003 = bpy.data.meshes.new('Cylinder.003')
me_cylinder_003.from_pydata([(0.0, 1.0, -1.0), (2.22e-16, 1.0, 0.0), (0.5, 0.866, -1.0), (0.5, 0.866, 0.0), (0.866, 0.5, -1.0), (0.866, 0.5, 0.0), (1.0, -4.371e-08, -1.0), (1.0, 3.179e-08, 0.0), (0.866, -0.5, -1.0), (0.866, -0.5, 0.0), (0.5, -0.866, -1.0), (0.5, -0.866, 0.0), (1.51e-07, -1.0, -1.0), (1.51e-07, -1.0, 0.0), (-0.5, -0.866, -1.0), (-0.5, -0.866, 0.0), (-0.866, -0.5, -1.0), (-0.866, -0.5, 0.0), (-1.0, -4.649e-07, -1.0), (-1.0, -3.894e-07, 0.0), (-0.866, 0.5, -1.0), (-0.866, 0.5, 0.0), (-0.5, 0.866, -1.0), (-0.5, 0.866, 0.0), (-1.55e-07, 0.6, 1.5), (0.3, 0.5196, 1.5), (0.5196, 0.3, 1.5), (0.6, -4.649e-08, 1.5), (0.5196, -0.3, 1.5), (0.3, -0.5196, 1.5), (-6.437e-08, -0.6, 1.5), (-0.3, -0.5196, 1.5), (-0.5196, -0.3, 1.5), (-0.6, -2.992e-07, 1.5), (-0.5196, 0.3, 1.5), (-0.3, 0.5196, 1.5), (7.113e-07, 0.6, -13.0), (0.3, 0.5196, -13.0), (0.5196, 0.3, -13.0), (0.6, -8.186e-08, -13.0), (0.5196, -0.3, -13.0), (0.3, -0.5196, -13.0), (8.019e-07, -0.6, -13.0), (-0.3, -0.5196, -13.0), (-0.5196, -0.3, -13.0), (-0.6, -3.346e-07, -13.0), (-0.5196, 0.3, -13.0), (-0.3, 0.5196, -13.0)], [], [(0, 1, 3, 2), (2, 3, 5, 4), (4, 5, 7, 6), (6, 7, 9, 8), (8, 9, 11, 10), (10, 11, 13, 12), (12, 13, 15, 14), (14, 15, 17, 16), (16, 17, 19, 18), (18, 19, 21, 20), (1, 23, 35, 24), (22, 23, 1, 0), (20, 21, 23, 22), (22, 0, 36, 47), (25, 24, 35, 34, 33, 32, 31, 30, 29, 28, 27, 26), (23, 21, 34, 35), (21, 19, 33, 34), (19, 17, 32, 33), (17, 15, 31, 32), (15, 13, 30, 31), (13, 11, 29, 30), (11, 9, 28, 29), (9, 7, 27, 28), (7, 5, 26, 27), (5, 3, 25, 26), (3, 1, 24, 25), (36, 37, 38, 39, 40, 41, 42, 43, 44, 45, 46, 47), (20, 22, 47, 46), (18, 20, 46, 45), (16, 18, 45, 44), (14, 16, 44, 43), (12, 14, 43, 42), (10, 12, 42, 41), (8, 10, 41, 40), (6, 8, 40, 39), (4, 6, 39, 38), (2, 4, 38, 37), (0, 2, 37, 36)])
me_cylinder_003.materials.append(mat_material_003)
me_cylinder_003.use_remesh_preserve_volume = False
me_cylinder_003.use_remesh_preserve_attributes = False
me_cylinder_003.use_mirror_vertex_groups = False
me_cylinder_003.update()
me_cube_018 = bpy.data.meshes.new('Cube.018')
me_cube_018.from_pydata([(-6.0, -9.0, -1.0), (-2.0, 8.0, -1.0), (0.0, 8.0, -1.12), (-1.217e-14, -7.6, -1.4), (-6.0, -9.0, 1.0), (-2.0, 8.0, 1.0), (0.0, 8.0, 1.12), (-1.217e-14, -7.6, 1.4), (-6.094, -5.83, 1.0), (-6.094, -5.83, -1.0), (0.0, -4.283, 1.4), (0.0, -4.283, -1.4), (-5.541, -3.264, 1.0), (0.0, -2.132, -1.4), (-5.541, -3.264, -1.0), (0.0, -2.132, 1.4), (-4.86, -0.9413, 1.0), (0.0, -0.07863, -1.4), (-4.86, -0.9413, -1.0), (0.0, -0.07863, 1.4), (0.2, 6.18, -0.896), (0.2, -6.42, -1.12), (0.2, 6.18, 0.896), (0.2, -6.42, 1.12), (0.2, -3.646, 1.12), (0.2, -3.646, -1.12), (0.2, -1.925, -1.12), (0.2, -1.925, 1.12), (0.2, -0.2827, -1.12), (0.2, -0.2827, 1.12)], [], [(16, 5, 1, 18), (5, 6, 2, 1), (11, 13, 26, 25), (7, 4, 0, 3), (18, 1, 2, 17), (19, 6, 5, 16), (4, 8, 9, 0), (15, 10, 24, 27), (0, 9, 11, 3), (7, 10, 8, 4), (8, 12, 14, 9), (9, 14, 13, 11), (10, 15, 12, 8), (13, 17, 28, 26), (12, 16, 18, 14), (14, 18, 17, 13), (15, 19, 16, 12), (19, 15, 27, 29), (24, 23, 21, 25), (27, 24, 25, 26), (29, 27, 26, 28), (22, 29, 28, 20), (3, 11, 25, 21), (6, 19, 29, 22), (17, 2, 20, 28), (7, 3, 21, 23), (10, 7, 23, 24), (2, 6, 22, 20)])
me_cube_018.materials.append(mat_material_002)
me_cube_018.use_remesh_preserve_volume = False
me_cube_018.use_remesh_preserve_attributes = False
me_cube_018.use_mirror_vertex_groups = False
me_cube_018.update()
me_cube = bpy.data.meshes.new('Cube')
me_cube.from_pydata([(-6.0, -9.0, -1.0), (-2.0, 8.0, -1.0), (0.0, 8.0, -1.12), (0.0, -7.6, -1.4), (-6.0, -9.0, 1.0), (-2.0, 8.0, 1.0), (0.0, 8.0, 1.12), (0.0, -7.6, 1.4), (-6.094, -5.83, 1.0), (-6.094, -5.83, -1.0), (0.0, -4.283, 1.4), (0.0, -4.283, -1.4), (-5.541, -3.264, 1.0), (0.0, -2.132, -1.4), (-5.541, -3.264, -1.0), (0.0, -2.132, 1.4), (-4.86, -0.9413, 1.0), (0.0, -0.07863, -1.4), (-4.86, -0.9413, -1.0), (0.0, -0.07863, 1.4), (0.2, 6.18, -0.896), (0.2, -6.42, -1.12), (0.2, 6.18, 0.896), (0.2, -6.42, 1.12), (0.2, -3.646, 1.12), (0.2, -3.646, -1.12), (0.2, -1.925, -1.12), (0.2, -1.925, 1.12), (0.2, -0.2827, -1.12), (0.2, -0.2827, 1.12)], [], [(16, 5, 1, 18), (5, 6, 2, 1), (11, 13, 26, 25), (7, 4, 0, 3), (18, 1, 2, 17), (19, 6, 5, 16), (4, 8, 9, 0), (15, 10, 24, 27), (0, 9, 11, 3), (7, 10, 8, 4), (8, 12, 14, 9), (9, 14, 13, 11), (10, 15, 12, 8), (13, 17, 28, 26), (12, 16, 18, 14), (14, 18, 17, 13), (15, 19, 16, 12), (19, 15, 27, 29), (24, 23, 21, 25), (27, 24, 25, 26), (29, 27, 26, 28), (22, 29, 28, 20), (3, 11, 25, 21), (6, 19, 29, 22), (17, 2, 20, 28), (7, 3, 21, 23), (10, 7, 23, 24), (2, 6, 22, 20)])
me_cube.materials.append(mat_material_002)
me_cube.use_remesh_preserve_volume = False
me_cube.use_remesh_preserve_attributes = False
me_cube.use_mirror_vertex_groups = False
me_cube.update()
me_cylinder = bpy.data.meshes.new('Cylinder')
me_cylinder.from_pydata([(0.0, 1.0, -1.0), (0.0, 1.0, 1.0), (0.1951, 0.9808, -1.0), (0.1951, 0.9808, 1.0), (0.3827, 0.9239, -1.0), (0.3827, 0.9239, 1.0), (0.5556, 0.8315, -1.0), (0.5556, 0.8315, 1.0), (0.7071, 0.7071, -1.0), (0.7071, 0.7071, 1.0), (0.8315, 0.5556, -1.0), (0.8315, 0.5556, 1.0), (0.9239, 0.3827, -1.0), (0.9239, 0.3827, 1.0), (0.9808, 0.1951, -1.0), (0.9808, 0.1951, 1.0), (1.0, 7.55e-08, -1.0), (1.0, 7.55e-08, 1.0), (0.9808, -0.1951, -1.0), (0.9808, -0.1951, 1.0), (0.9239, -0.3827, -1.0), (0.9239, -0.3827, 1.0), (0.8315, -0.5556, -1.0), (0.8315, -0.5556, 1.0), (0.7071, -0.7071, -1.0), (0.7071, -0.7071, 1.0), (0.5556, -0.8315, -1.0), (0.5556, -0.8315, 1.0), (0.3827, -0.9239, -1.0), (0.3827, -0.9239, 1.0), (0.1951, -0.9808, -1.0), (0.1951, -0.9808, 1.0), (-3.258e-07, -1.0, -1.0), (-3.258e-07, -1.0, 1.0), (-0.1951, -0.9808, -1.0), (-0.1951, -0.9808, 1.0), (-0.3827, -0.9239, -1.0), (-0.3827, -0.9239, 1.0), (-0.5556, -0.8315, -1.0), (-0.5556, -0.8315, 1.0), (-0.7071, -0.7071, -1.0), (-0.7071, -0.7071, 1.0), (-0.8315, -0.5556, -1.0), (-0.8315, -0.5556, 1.0), (-0.9239, -0.3827, -1.0), (-0.9239, -0.3827, 1.0), (-0.9808, -0.1951, -1.0), (-0.9808, -0.1951, 1.0), (-1.0, 9.656e-07, -1.0), (-1.0, 9.656e-07, 1.0), (-0.9808, 0.1951, -1.0), (-0.9808, 0.1951, 1.0), (-0.9239, 0.3827, -1.0), (-0.9239, 0.3827, 1.0), (-0.8315, 0.5556, -1.0), (-0.8315, 0.5556, 1.0), (-0.7071, 0.7071, -1.0), (-0.7071, 0.7071, 1.0), (-0.5556, 0.8315, -1.0), (-0.5556, 0.8315, 1.0), (-0.3827, 0.9239, -1.0), (-0.3827, 0.9239, 1.0), (-0.1951, 0.9808, -1.0), (-0.1951, 0.9808, 1.0), (5.925e-08, 0.5, 1.51), (0.09755, 0.4904, 1.51), (0.1913, 0.4619, 1.51), (0.2778, 0.4157, 1.51), (0.3536, 0.3536, 1.51), (0.4157, 0.2778, 1.51), (0.4619, 0.1913, 1.51), (0.4904, 0.09755, 1.51), (0.5, 1.802e-07, 1.51), (0.4904, -0.09754, 1.51), (0.4619, -0.1913, 1.51), (0.4157, -0.2778, 1.51), (0.3536, -0.3536, 1.51), (0.2778, -0.4157, 1.51), (0.1913, -0.4619, 1.51), (0.09755, -0.4904, 1.51), (-1.037e-07, -0.5, 1.51), (-0.09755, -0.4904, 1.51), (-0.1913, -0.4619, 1.51), (-0.2778, -0.4157, 1.51), (-0.3536, -0.3536, 1.51), (-0.4157, -0.2778, 1.51), (-0.4619, -0.1913, 1.51), (-0.4904, -0.09754, 1.51), (-0.5, 6.253e-07, 1.51), (-0.4904, 0.09755, 1.51), (-0.4619, 0.1913, 1.51), (-0.4157, 0.2778, 1.51), (-0.3536, 0.3536, 1.51), (-0.2778, 0.4157, 1.51), (-0.1913, 0.4619, 1.51), (-0.09754, 0.4904, 1.51), (5.947e-08, 0.5, -1.51), (0.09755, 0.4904, -1.51), (0.1913, 0.4619, -1.51), (0.2778, 0.4157, -1.51), (0.3536, 0.3536, -1.51), (0.4157, 0.2778, -1.51), (0.4619, 0.1913, -1.51), (0.4904, 0.09755, -1.51), (0.5, 1.802e-07, -1.51), (0.4904, -0.09754, -1.51), (0.4619, -0.1913, -1.51), (0.4157, -0.2778, -1.51), (0.3536, -0.3536, -1.51), (0.2778, -0.4157, -1.51), (0.1913, -0.4619, -1.51), (0.09755, -0.4904, -1.51), (-1.034e-07, -0.5, -1.51), (-0.09755, -0.4904, -1.51), (-0.1913, -0.4619, -1.51), (-0.2778, -0.4157, -1.51), (-0.3536, -0.3536, -1.51), (-0.4157, -0.2778, -1.51), (-0.4619, -0.1913, -1.51), (-0.4904, -0.09754, -1.51), (-0.5, 6.253e-07, -1.51), (-0.4904, 0.09755, -1.51), (-0.4619, 0.1913, -1.51), (-0.4157, 0.2778, -1.51), (-0.3536, 0.3536, -1.51), (-0.2778, 0.4157, -1.51), (-0.1913, 0.4619, -1.51), (-0.09754, 0.4904, -1.51)], [], [(0, 1, 3, 2), (2, 3, 5, 4), (4, 5, 7, 6), (6, 7, 9, 8), (8, 9, 11, 10), (10, 11, 13, 12), (12, 13, 15, 14), (14, 15, 17, 16), (16, 17, 19, 18), (18, 19, 21, 20), (20, 21, 23, 22), (22, 23, 25, 24), (24, 25, 27, 26), (26, 27, 29, 28), (28, 29, 31, 30), (30, 31, 33, 32), (32, 33, 35, 34), (34, 35, 37, 36), (36, 37, 39, 38), (38, 39, 41, 40), (40, 41, 43, 42), (42, 43, 45, 44), (44, 45, 47, 46), (46, 47, 49, 48), (48, 49, 51, 50), (50, 51, 53, 52), (52, 53, 55, 54), (54, 55, 57, 56), (56, 57, 59, 58), (58, 59, 61, 60), (47, 45, 86, 87), (62, 63, 1, 0), (60, 61, 63, 62), (52, 54, 123, 122), (65, 64, 95, 94, 93, 92, 91, 90, 89, 88, 87, 86, 85, 84, 83, 82, 81, 80, 79, 78, 77, 76, 75, 74, 73, 72, 71, 70, 69, 68, 67, 66), (25, 23, 75, 76), (53, 51, 89, 90), (9, 7, 67, 68), (31, 29, 78, 79), (59, 57, 92, 93), (37, 35, 81, 82), (15, 13, 70, 71), (1, 63, 95, 64), (43, 41, 84, 85), (21, 19, 73, 74), (49, 47, 87, 88), (5, 3, 65, 66), (27, 25, 76, 77), (55, 53, 90, 91), (11, 9, 68, 69), (33, 31, 79, 80), (61, 59, 93, 94), (39, 37, 82, 83), (3, 1, 64, 65), (17, 15, 71, 72), (45, 43, 85, 86), (23, 21, 74, 75), (51, 49, 88, 89), (7, 5, 66, 67), (29, 27, 77, 78), (57, 55, 91, 92), (35, 33, 80, 81), (13, 11, 69, 70), (63, 61, 94, 95), (41, 39, 83, 84), (19, 17, 72, 73), (96, 97, 98, 99, 100, 101, 102, 103, 104, 105, 106, 107, 108, 109, 110, 111, 112, 113, 114, 115, 116, 117, 118, 119, 120, 121, 122, 123, 124, 125, 126, 127), (8, 10, 101, 100), (30, 32, 112, 111), (58, 60, 126, 125), (36, 38, 115, 114), (0, 2, 97, 96), (14, 16, 104, 103), (42, 44, 118, 117), (20, 22, 107, 106), (48, 50, 121, 120), (4, 6, 99, 98), (26, 28, 110, 109), (54, 56, 124, 123), (32, 34, 113, 112), (10, 12, 102, 101), (60, 62, 127, 126), (38, 40, 116, 115), (16, 18, 105, 104), (44, 46, 119, 118), (22, 24, 108, 107), (50, 52, 122, 121), (6, 8, 100, 99), (28, 30, 111, 110), (56, 58, 125, 124), (34, 36, 114, 113), (12, 14, 103, 102), (62, 0, 96, 127), (40, 42, 117, 116), (18, 20, 106, 105), (46, 48, 120, 119), (2, 4, 98, 97), (24, 26, 109, 108)])
me_cylinder.materials.append(mat_material_001)
me_cylinder.use_remesh_preserve_volume = False
me_cylinder.use_remesh_preserve_attributes = False
me_cylinder.use_mirror_vertex_groups = False
me_cylinder.update()
me_cube_017 = bpy.data.meshes.new('Cube.017')
me_cube_017.from_pydata([(-1.0, -8.0, -1.0), (-1.0, -6.0, -1.0), (1.0, -6.0, -1.0), (1.0, -8.0, -1.0), (-1.0, -8.0, 1.0), (-1.0, -6.0, 1.0), (1.0, -6.0, 1.0), (1.0, -8.0, 1.0), (-1.0, -9.0, -0.7), (1.0, -9.0, -0.7), (-1.0, -9.0, 0.7), (1.0, -9.0, 0.7), (-0.4, -4.0, -0.4), (0.4, -4.0, -0.4), (-0.4, -4.0, 0.4), (0.4, -4.0, 0.4)], [], [(4, 5, 1, 0), (2, 1, 12, 13), (6, 7, 3, 2), (0, 3, 9, 8), (0, 1, 2, 3), (7, 6, 5, 4), (11, 10, 8, 9), (7, 4, 10, 11), (3, 7, 11, 9), (4, 0, 8, 10), (14, 15, 13, 12), (6, 2, 13, 15), (5, 6, 15, 14), (1, 5, 14, 12)])
me_cube_017.materials.append(mat_material)
me_cube_017.use_remesh_preserve_volume = False
me_cube_017.use_remesh_preserve_attributes = False
me_cube_017.use_mirror_vertex_groups = False
me_cube_017.update()
me_cube_016 = bpy.data.meshes.new('Cube.016')
me_cube_016.from_pydata([(-1.0, -8.0, -1.0), (-1.0, -6.0, -1.0), (1.0, -6.0, -1.0), (1.0, -8.0, -1.0), (-1.0, -8.0, 1.0), (-1.0, -6.0, 1.0), (1.0, -6.0, 1.0), (1.0, -8.0, 1.0), (-1.0, -9.0, -0.7), (1.0, -9.0, -0.7), (-1.0, -9.0, 0.7), (1.0, -9.0, 0.7), (-0.4, -4.0, -0.4), (0.4, -4.0, -0.4), (-0.4, -4.0, 0.4), (0.4, -4.0, 0.4)], [], [(4, 5, 1, 0), (2, 1, 12, 13), (6, 7, 3, 2), (0, 3, 9, 8), (0, 1, 2, 3), (7, 6, 5, 4), (11, 10, 8, 9), (7, 4, 10, 11), (3, 7, 11, 9), (4, 0, 8, 10), (14, 15, 13, 12), (6, 2, 13, 15), (5, 6, 15, 14), (1, 5, 14, 12)])
me_cube_016.materials.append(mat_material)
me_cube_016.use_remesh_preserve_volume = False
me_cube_016.use_remesh_preserve_attributes = False
me_cube_016.use_mirror_vertex_groups = False
me_cube_016.update()
me_cube_015 = bpy.data.meshes.new('Cube.015')
me_cube_015.from_pydata([(-1.0, -8.0, -1.0), (-1.0, -6.0, -1.0), (1.0, -6.0, -1.0), (1.0, -8.0, -1.0), (-1.0, -8.0, 1.0), (-1.0, -6.0, 1.0), (1.0, -6.0, 1.0), (1.0, -8.0, 1.0), (-1.0, -9.0, -0.7), (1.0, -9.0, -0.7), (-1.0, -9.0, 0.7), (1.0, -9.0, 0.7), (-0.4, -4.0, -0.4), (0.4, -4.0, -0.4), (-0.4, -4.0, 0.4), (0.4, -4.0, 0.4)], [], [(4, 5, 1, 0), (2, 1, 12, 13), (6, 7, 3, 2), (0, 3, 9, 8), (0, 1, 2, 3), (7, 6, 5, 4), (11, 10, 8, 9), (7, 4, 10, 11), (3, 7, 11, 9), (4, 0, 8, 10), (14, 15, 13, 12), (6, 2, 13, 15), (5, 6, 15, 14), (1, 5, 14, 12)])
me_cube_015.materials.append(mat_material)
me_cube_015.use_remesh_preserve_volume = False
me_cube_015.use_remesh_preserve_attributes = False
me_cube_015.use_mirror_vertex_groups = False
me_cube_015.update()
me_cube_014 = bpy.data.meshes.new('Cube.014')
me_cube_014.from_pydata([(-1.0, -8.0, -1.0), (-1.0, -6.0, -1.0), (1.0, -6.0, -1.0), (1.0, -8.0, -1.0), (-1.0, -8.0, 1.0), (-1.0, -6.0, 1.0), (1.0, -6.0, 1.0), (1.0, -8.0, 1.0), (-1.0, -9.0, -0.7), (1.0, -9.0, -0.7), (-1.0, -9.0, 0.7), (1.0, -9.0, 0.7), (-0.4, -4.0, -0.4), (0.4, -4.0, -0.4), (-0.4, -4.0, 0.4), (0.4, -4.0, 0.4)], [], [(4, 5, 1, 0), (2, 1, 12, 13), (6, 7, 3, 2), (0, 3, 9, 8), (0, 1, 2, 3), (7, 6, 5, 4), (11, 10, 8, 9), (7, 4, 10, 11), (3, 7, 11, 9), (4, 0, 8, 10), (14, 15, 13, 12), (6, 2, 13, 15), (5, 6, 15, 14), (1, 5, 14, 12)])
me_cube_014.materials.append(mat_material)
me_cube_014.use_remesh_preserve_volume = False
me_cube_014.use_remesh_preserve_attributes = False
me_cube_014.use_mirror_vertex_groups = False
me_cube_014.update()
me_cube_012 = bpy.data.meshes.new('Cube.012')
me_cube_012.from_pydata([(-1.0, -8.0, -1.0), (-1.0, -6.0, -1.0), (1.0, -6.0, -1.0), (1.0, -8.0, -1.0), (-1.0, -8.0, 1.0), (-1.0, -6.0, 1.0), (1.0, -6.0, 1.0), (1.0, -8.0, 1.0), (-1.0, -9.0, -0.7), (1.0, -9.0, -0.7), (-1.0, -9.0, 0.7), (1.0, -9.0, 0.7), (-0.4, -4.0, -0.4), (0.4, -4.0, -0.4), (-0.4, -4.0, 0.4), (0.4, -4.0, 0.4)], [], [(4, 5, 1, 0), (2, 1, 12, 13), (6, 7, 3, 2), (0, 3, 9, 8), (0, 1, 2, 3), (7, 6, 5, 4), (11, 10, 8, 9), (7, 4, 10, 11), (3, 7, 11, 9), (4, 0, 8, 10), (14, 15, 13, 12), (6, 2, 13, 15), (5, 6, 15, 14), (1, 5, 14, 12)])
me_cube_012.materials.append(mat_material)
me_cube_012.use_remesh_preserve_volume = False
me_cube_012.use_remesh_preserve_attributes = False
me_cube_012.use_mirror_vertex_groups = False
me_cube_012.update()
me_cube_011 = bpy.data.meshes.new('Cube.011')
me_cube_011.from_pydata([(-1.0, -8.0, -1.0), (-1.0, -6.0, -1.0), (1.0, -6.0, -1.0), (1.0, -8.0, -1.0), (-1.0, -8.0, 1.0), (-1.0, -6.0, 1.0), (1.0, -6.0, 1.0), (1.0, -8.0, 1.0), (-1.0, -9.0, -0.7), (1.0, -9.0, -0.7), (-1.0, -9.0, 0.7), (1.0, -9.0, 0.7), (-0.4, -4.0, -0.4), (0.4, -4.0, -0.4), (-0.4, -4.0, 0.4), (0.4, -4.0, 0.4)], [], [(4, 5, 1, 0), (2, 1, 12, 13), (6, 7, 3, 2), (0, 3, 9, 8), (0, 1, 2, 3), (7, 6, 5, 4), (11, 10, 8, 9), (7, 4, 10, 11), (3, 7, 11, 9), (4, 0, 8, 10), (14, 15, 13, 12), (6, 2, 13, 15), (5, 6, 15, 14), (1, 5, 14, 12)])
me_cube_011.materials.append(mat_material)
me_cube_011.use_remesh_preserve_volume = False
me_cube_011.use_remesh_preserve_attributes = False
me_cube_011.use_mirror_vertex_groups = False
me_cube_011.update()
me_cube_008 = bpy.data.meshes.new('Cube.008')
me_cube_008.from_pydata([(-1.0, -8.0, -1.0), (-1.0, -6.0, -1.0), (1.0, -6.0, -1.0), (1.0, -8.0, -1.0), (-1.0, -8.0, 1.0), (-1.0, -6.0, 1.0), (1.0, -6.0, 1.0), (1.0, -8.0, 1.0), (-1.0, -9.0, -0.7), (1.0, -9.0, -0.7), (-1.0, -9.0, 0.7), (1.0, -9.0, 0.7), (-0.4, -4.0, -0.4), (0.4, -4.0, -0.4), (-0.4, -4.0, 0.4), (0.4, -4.0, 0.4)], [], [(4, 5, 1, 0), (2, 1, 12, 13), (6, 7, 3, 2), (0, 3, 9, 8), (0, 1, 2, 3), (7, 6, 5, 4), (11, 10, 8, 9), (7, 4, 10, 11), (3, 7, 11, 9), (4, 0, 8, 10), (14, 15, 13, 12), (6, 2, 13, 15), (5, 6, 15, 14), (1, 5, 14, 12)])
me_cube_008.materials.append(mat_material)
me_cube_008.use_remesh_preserve_volume = False
me_cube_008.use_remesh_preserve_attributes = False
me_cube_008.use_mirror_vertex_groups = False
me_cube_008.update()
me_cube_003 = bpy.data.meshes.new('Cube.003')
me_cube_003.from_pydata([(-1.0, -8.0, -1.0), (-1.0, -6.0, -1.0), (1.0, -6.0, -1.0), (1.0, -8.0, -1.0), (-1.0, -8.0, 1.0), (-1.0, -6.0, 1.0), (1.0, -6.0, 1.0), (1.0, -8.0, 1.0), (-1.0, -9.0, -0.7), (1.0, -9.0, -0.7), (-1.0, -9.0, 0.7), (1.0, -9.0, 0.7), (-0.4, -4.0, -0.4), (0.4, -4.0, -0.4), (-0.4, -4.0, 0.4), (0.4, -4.0, 0.4)], [], [(4, 5, 1, 0), (2, 1, 12, 13), (6, 7, 3, 2), (0, 3, 9, 8), (0, 1, 2, 3), (7, 6, 5, 4), (11, 10, 8, 9), (7, 4, 10, 11), (3, 7, 11, 9), (4, 0, 8, 10), (14, 15, 13, 12), (6, 2, 13, 15), (5, 6, 15, 14), (1, 5, 14, 12)])
me_cube_003.materials.append(mat_material)
me_cube_003.use_remesh_preserve_volume = False
me_cube_003.use_remesh_preserve_attributes = False
me_cube_003.use_mirror_vertex_groups = False
me_cube_003.update()
me_cube_002 = bpy.data.meshes.new('Cube.002')
me_cube_002.from_pydata([(-1.0, -8.0, -1.0), (-1.0, -6.0, -1.0), (1.0, -6.0, -1.0), (1.0, -8.0, -1.0), (-1.0, -8.0, 1.0), (-1.0, -6.0, 1.0), (1.0, -6.0, 1.0), (1.0, -8.0, 1.0), (-1.0, -9.0, -0.7), (1.0, -9.0, -0.7), (-1.0, -9.0, 0.7), (1.0, -9.0, 0.7), (-0.4, -4.0, -0.4), (0.4, -4.0, -0.4), (-0.4, -4.0, 0.4), (0.4, -4.0, 0.4)], [], [(4, 5, 1, 0), (2, 1, 12, 13), (6, 7, 3, 2), (0, 3, 9, 8), (0, 1, 2, 3), (7, 6, 5, 4), (11, 10, 8, 9), (7, 4, 10, 11), (3, 7, 11, 9), (4, 0, 8, 10), (14, 15, 13, 12), (6, 2, 13, 15), (5, 6, 15, 14), (1, 5, 14, 12)])
me_cube_002.materials.append(mat_material)
me_cube_002.use_remesh_preserve_volume = False
me_cube_002.use_remesh_preserve_attributes = False
me_cube_002.use_mirror_vertex_groups = False
me_cube_002.update()
me_cube_000 = bpy.data.meshes.new('Cube.000')
me_cube_000.from_pydata([(-1.0, -8.0, -1.0), (-1.0, -6.0, -1.0), (1.0, -6.0, -1.0), (1.0, -8.0, -1.0), (-1.0, -8.0, 1.0), (-1.0, -6.0, 1.0), (1.0, -6.0, 1.0), (1.0, -8.0, 1.0), (-1.0, -9.0, -0.7), (1.0, -9.0, -0.7), (-1.0, -9.0, 0.7), (1.0, -9.0, 0.7), (-0.4, -4.0, -0.4), (0.4, -4.0, -0.4), (-0.4, -4.0, 0.4), (0.4, -4.0, 0.4)], [], [(4, 5, 1, 0), (2, 1, 12, 13), (6, 7, 3, 2), (0, 3, 9, 8), (0, 1, 2, 3), (7, 6, 5, 4), (11, 10, 8, 9), (7, 4, 10, 11), (3, 7, 11, 9), (4, 0, 8, 10), (14, 15, 13, 12), (6, 2, 13, 15), (5, 6, 15, 14), (1, 5, 14, 12)])
me_cube_000.materials.append(mat_material)
me_cube_000.use_remesh_preserve_volume = False
me_cube_000.use_remesh_preserve_attributes = False
me_cube_000.use_mirror_vertex_groups = False
me_cube_000.update()
me_cube_001 = bpy.data.meshes.new('Cube.001')
me_cube_001.from_pydata([(-1.0, -8.0, -1.0), (-1.0, -6.0, -1.0), (1.0, -6.0, -1.0), (1.0, -8.0, -1.0), (-1.0, -8.0, 1.0), (-1.0, -6.0, 1.0), (1.0, -6.0, 1.0), (1.0, -8.0, 1.0), (-1.0, -9.0, -0.7), (1.0, -9.0, -0.7), (-1.0, -9.0, 0.7), (1.0, -9.0, 0.7), (-0.4, -4.0, -0.4), (0.4, -4.0, -0.4), (-0.4, -4.0, 0.4), (0.4, -4.0, 0.4)], [], [(4, 5, 1, 0), (2, 1, 12, 13), (6, 7, 3, 2), (0, 3, 9, 8), (0, 1, 2, 3), (7, 6, 5, 4), (11, 10, 8, 9), (7, 4, 10, 11), (3, 7, 11, 9), (4, 0, 8, 10), (14, 15, 13, 12), (6, 2, 13, 15), (5, 6, 15, 14), (1, 5, 14, 12)])
me_cube_001.materials.append(mat_material)
me_cube_001.use_remesh_preserve_volume = False
me_cube_001.use_remesh_preserve_attributes = False
me_cube_001.use_mirror_vertex_groups = False
me_cube_001.update()

# ---- objects
ob_point_005 = bpy.data.objects.new('Point.005', light_point_005)
ob_point_004 = bpy.data.objects.new('Point.004', light_point_004)
ob_point_003 = bpy.data.objects.new('Point.003', light_point_003)
ob_point_002 = bpy.data.objects.new('Point.002', light_point_002)
ob_point_001 = bpy.data.objects.new('Point.001', light_point_001)
ob_point = bpy.data.objects.new('Point', light_point)
ob_cube_081 = bpy.data.objects.new('Cube.081', me_cube_085)
ob_cylinder_007 = bpy.data.objects.new('Cylinder.007', me_cylinder_010)
ob_cylinder_006 = bpy.data.objects.new('Cylinder.006', me_cylinder_009)
ob_cube_080 = bpy.data.objects.new('Cube.080', me_cube_084)
ob_cylinder_008 = bpy.data.objects.new('Cylinder.008', me_cylinder_008)
ob_cube_079 = bpy.data.objects.new('Cube.079', me_cube_083)
ob_cube_078 = bpy.data.objects.new('Cube.078', me_cube_082)
ob_cube_077 = bpy.data.objects.new('Cube.077', me_cube_081)
ob_cube_076 = bpy.data.objects.new('Cube.076', me_cube_080)
ob_cube_075 = bpy.data.objects.new('Cube.075', me_cube_079)
ob_cube_074 = bpy.data.objects.new('Cube.074', me_cube_078)
ob_cube_073 = bpy.data.objects.new('Cube.073', me_cube_077)
ob_cube_070 = bpy.data.objects.new('Cube.070', me_cube_074)
ob_cube_069 = bpy.data.objects.new('Cube.069', me_cube_073)
ob_cube_068 = bpy.data.objects.new('Cube.068', me_cube_072)
ob_cube_067 = bpy.data.objects.new('Cube.067', me_cube_071)
ob_cube_066 = bpy.data.objects.new('Cube.066', me_cube_070)
ob_cube_065 = bpy.data.objects.new('Cube.065', me_cube_069)
ob_cube_064 = bpy.data.objects.new('Cube.064', me_cube_068)
ob_cube_063 = bpy.data.objects.new('Cube.063', me_cube_067)
ob_cube_062 = bpy.data.objects.new('Cube.062', me_cube_065)
ob_cube_061 = bpy.data.objects.new('Cube.061', me_cube_063)
ob_cube_060 = bpy.data.objects.new('Cube.060', me_cube_062)
ob_cube_059 = bpy.data.objects.new('Cube.059', me_cube_061)
ob_cube_058 = bpy.data.objects.new('Cube.058', me_cube_060)
ob_cube_057 = bpy.data.objects.new('Cube.057', me_cube_059)
ob_cube_056 = bpy.data.objects.new('Cube.056', me_cube_056)
ob_cube_055 = bpy.data.objects.new('Cube.055', me_cube_055)
ob_cube_054 = bpy.data.objects.new('Cube.054', me_cube_054)
ob_cube_053 = bpy.data.objects.new('Cube.053', me_cube_053)
ob_cylinder_005 = bpy.data.objects.new('Cylinder.005', me_cylinder_005)
ob_cube_052 = bpy.data.objects.new('Cube.052', me_cube_052)
ob_cube_051 = bpy.data.objects.new('Cube.051', me_cube_051)
ob_cube_050 = bpy.data.objects.new('Cube.050', me_cube_050)
ob_cube_049 = bpy.data.objects.new('Cube.049', me_cube_049)
ob_cube_048 = bpy.data.objects.new('Cube.048', me_cube_048)
ob_cube_047 = bpy.data.objects.new('Cube.047', me_cube_047)
ob_cube_046 = bpy.data.objects.new('Cube.046', me_cube_046)
ob_cylinder_004 = bpy.data.objects.new('Cylinder.004', me_cylinder_004)
ob_cube_045 = bpy.data.objects.new('Cube.045', me_cube_045)
ob_cube_044 = bpy.data.objects.new('Cube.044', me_cube_019)
ob_cube_043 = bpy.data.objects.new('Cube.043', me_cube_010)
ob_cube_042 = bpy.data.objects.new('Cube.042', me_cube_009)
ob_cube_041 = bpy.data.objects.new('Cube.041', me_cube_007)
ob_cube_040 = bpy.data.objects.new('Cube.040', me_cube_005)
ob_cube_035 = bpy.data.objects.new('Cube.035', me_cube_040)
ob_cube_033 = bpy.data.objects.new('Cube.033', me_cube_038)
ob_cube_032 = bpy.data.objects.new('Cube.032', me_cube_037)
ob_cube_023 = bpy.data.objects.new('Cube.023', me_cube_028)
ob_cylinder_003 = bpy.data.objects.new('Cylinder.003', me_cylinder_003)
ob_cube_014 = bpy.data.objects.new('Cube.014', me_cube_018)
ob_cube_013 = bpy.data.objects.new('Cube.013', me_cube)
ob_cylinder = bpy.data.objects.new('Cylinder', me_cylinder)
ob_cube_012 = bpy.data.objects.new('Cube.012', me_cube_017)
ob_cube_006 = bpy.data.objects.new('Cube.006', me_cube_016)
ob_cube_005 = bpy.data.objects.new('Cube.005', me_cube_015)
ob_cube_011 = bpy.data.objects.new('Cube.011', me_cube_014)
ob_cube_009 = bpy.data.objects.new('Cube.009', me_cube_012)
ob_cube_008 = bpy.data.objects.new('Cube.008', me_cube_011)
ob_cube_007 = bpy.data.objects.new('Cube.007', me_cube_008)
ob_cube_003 = bpy.data.objects.new('Cube.003', me_cube_003)
ob_cube_002 = bpy.data.objects.new('Cube.002', me_cube_002)
ob_cube_001 = bpy.data.objects.new('Cube.001', me_cube_000)
ob_sun = bpy.data.objects.new('Sun', light_sun)
ob_cube = bpy.data.objects.new('Cube', me_cube_001)
ob_camera = bpy.data.objects.new('Camera', cam_camera)

# ---- transforms, parenting, visibility, modifiers, constraints
ob_point_005.location = (-6.237, 9.547, 1.046)
ob_point_005.lineart.crease_threshold = 0.0
ob_point_004.location = (21.0, 3.564, 21.77)
ob_point_004.lineart.crease_threshold = 0.0
ob_point_003.location = (13.75, -25.08, 21.77)
ob_point_003.lineart.crease_threshold = 0.0
ob_point_002.location = (-21.39, -24.44, 21.77)
ob_point_002.lineart.crease_threshold = 0.0
ob_point_001.location = (-41.37, 1.527, 21.77)
ob_point_001.lineart.crease_threshold = 0.0
ob_point.location = (-25.46, 27.62, 21.77)
ob_point.lineart.crease_threshold = 0.0
ob_cube_081.location = (10.0, -6.0, -1.0)
ob_cube_081.scale = (1.76, 1.76, 1.76)
ob_cube_081.lineart.crease_threshold = 0.0
_m = ob_cube_081.modifiers.new('Bevel', 'BEVEL')
_m.limit_method = 'NONE'
_m.spread = 0.0
ob_cylinder_007.location = (10.0, -8.5, -1.0)
ob_cylinder_007.rotation_euler = (1.571, 2.22e-16, 2.22e-16)
ob_cylinder_007.lineart.crease_threshold = 0.0
_m = ob_cylinder_007.modifiers.new('Bevel', 'BEVEL')
_m.limit_method = 'NONE'
_m.spread = 0.0
ob_cylinder_006.location = (-10.0, -8.5, -1.0)
ob_cylinder_006.rotation_euler = (1.571, 2.22e-16, 2.22e-16)
ob_cylinder_006.lineart.crease_threshold = 0.0
_m = ob_cylinder_006.modifiers.new('Bevel', 'BEVEL')
_m.limit_method = 'NONE'
_m.spread = 0.0
ob_cube_080.location = (-10.0, -6.0, -1.0)
ob_cube_080.scale = (1.76, 1.76, 1.76)
ob_cube_080.lineart.crease_threshold = 0.0
_m = ob_cube_080.modifiers.new('Bevel', 'BEVEL')
_m.limit_method = 'NONE'
_m.spread = 0.0
ob_cylinder_008.location = (5.0, 6.5, -1.0)
ob_cylinder_008.rotation_euler = (1.571, 2.22e-16, -3.142)
ob_cylinder_008.lineart.crease_threshold = 0.0
_m = ob_cylinder_008.modifiers.new('Bevel', 'BEVEL')
_m.limit_method = 'NONE'
_m.spread = 0.0
ob_cube_079.location = (0.0, -4.0, 1.1)
ob_cube_079.rotation_euler = (0.0, 0.0, 3.142)
ob_cube_079.scale = (0.8, 0.48, 0.8)
ob_cube_079.lineart.crease_threshold = 0.0
_m = ob_cube_079.modifiers.new('Bevel', 'BEVEL')
_m.width = 0.2
_m.width_pct = 0.2
_m.limit_method = 'NONE'
_m.spread = 0.0
ob_cube_078.location = (0.0, -7.0, 1.1)
ob_cube_078.rotation_euler = (0.0, -0.0, 4.363)
ob_cube_078.scale = (0.8, 0.48, 0.8)
ob_cube_078.lineart.crease_threshold = 0.0
_m = ob_cube_078.modifiers.new('Bevel', 'BEVEL')
_m.width = 0.2
_m.width_pct = 0.2
_m.limit_method = 'NONE'
_m.spread = 0.0
ob_cube_077.location = (0.0, -7.0, 1.1)
ob_cube_077.rotation_euler = (0.0, -0.0, 1.92)
ob_cube_077.scale = (0.8, 0.48, 0.8)
ob_cube_077.lineart.crease_threshold = 0.0
_m = ob_cube_077.modifiers.new('Bevel', 'BEVEL')
_m.width = 0.2
_m.width_pct = 0.2
_m.limit_method = 'NONE'
_m.spread = 0.0
ob_cube_076.location = (0.0, -15.0, 3.0)
ob_cube_076.rotation_euler = (-1.344e-07, -4.712, 0.0)
ob_cube_076.scale = (1.0, 1.0, 0.2)
ob_cube_076.lineart.crease_threshold = 0.0
_m = ob_cube_076.modifiers.new('Bevel', 'BEVEL')
_m.width = 0.3
_m.width_pct = 0.3
_m.limit_method = 'NONE'
_m.spread = 0.0
ob_cube_075.location = (-3.0, -15.0, 2.0)
ob_cube_075.rotation_euler = (3.848e-07, -4.974, 5.014e-07)
ob_cube_075.scale = (1.0, 1.0, 0.2)
ob_cube_075.lineart.crease_threshold = 0.0
_m = ob_cube_075.modifiers.new('Bevel', 'BEVEL')
_m.width = 0.3
_m.width_pct = 0.3
_m.limit_method = 'NONE'
_m.spread = 0.0
ob_cube_074.location = (3.0, -15.0, 2.0)
ob_cube_074.rotation_euler = (-6.535e-07, -4.451, -5.014e-07)
ob_cube_074.scale = (1.0, 1.0, 0.2)
ob_cube_074.lineart.crease_threshold = 0.0
_m = ob_cube_074.modifiers.new('Bevel', 'BEVEL')
_m.width = 0.3
_m.width_pct = 0.3
_m.limit_method = 'NONE'
_m.spread = 0.0
ob_cube_073.location = (-4.4, -11.8, 0.0)
ob_cube_073.scale = (1.0, 1.0, 0.2)
ob_cube_073.lineart.crease_threshold = 0.0
ob_cube_070.location = (0.0, -10.0, 0.0)
ob_cube_070.lineart.crease_threshold = 0.0
_m = ob_cube_070.modifiers.new('Bevel', 'BEVEL')
_m.limit_method = 'NONE'
_m.spread = 0.0
ob_cube_069.location = (9.0, -2.0, 2.0)
ob_cube_069.rotation_euler = (-6.535e-07, -4.451, -5.014e-07)
ob_cube_069.scale = (1.0, 1.0, 0.2)
ob_cube_069.lineart.crease_threshold = 0.0
_m = ob_cube_069.modifiers.new('Bevel', 'BEVEL')
_m.width = 0.3
_m.width_pct = 0.3
_m.limit_method = 'NONE'
_m.spread = 0.0
ob_cube_068.location = (0.0, 2.0, 0.0)
ob_cube_068.rotation_euler = (0.0, 0.0, -3.403)
ob_cube_068.scale = (1.0, 1.0, 0.3)
ob_cube_068.lineart.crease_threshold = 0.0
_m = ob_cube_068.modifiers.new('Bevel', 'BEVEL')
_m.width = 0.2
_m.width_pct = 0.2
_m.limit_method = 'NONE'
_m.spread = 0.0
ob_cube_067.location = (0.0, 2.0, 0.0)
ob_cube_067.rotation_euler = (0.0, 0.0, -2.88)
ob_cube_067.scale = (1.0, 1.0, 0.3)
ob_cube_067.lineart.crease_threshold = 0.0
_m = ob_cube_067.modifiers.new('Bevel', 'BEVEL')
_m.width = 0.2
_m.width_pct = 0.2
_m.limit_method = 'NONE'
_m.spread = 0.0
ob_cube_066.location = (0.0, 0.0, 0.0)
ob_cube_066.rotation_euler = (0.0, -0.0, -3.927)
ob_cube_066.scale = (1.0, 1.0, 0.3)
ob_cube_066.lineart.crease_threshold = 0.0
_m = ob_cube_066.modifiers.new('Bevel', 'BEVEL')
_m.width = 0.2
_m.width_pct = 0.2
_m.limit_method = 'NONE'
_m.spread = 0.0
ob_cube_065.location = (0.0, 0.0, 0.0)
ob_cube_065.rotation_euler = (0.0, 0.0, -2.356)
ob_cube_065.scale = (1.0, 1.0, 0.3)
ob_cube_065.lineart.crease_threshold = 0.0
_m = ob_cube_065.modifiers.new('Bevel', 'BEVEL')
_m.width = 0.2
_m.width_pct = 0.2
_m.limit_method = 'NONE'
_m.spread = 0.0
ob_cube_064.location = (0.0, 6.0, 0.0)
ob_cube_064.rotation_euler = (0.0, -0.0, -0.8727)
ob_cube_064.scale = (1.584, 0.9504, 0.697)
ob_cube_064.lineart.crease_threshold = 0.0
_m = ob_cube_064.modifiers.new('Bevel', 'BEVEL')
_m.limit_method = 'NONE'
_m.spread = 0.0
ob_cube_063.location = (0.0, 6.0, 0.0)
ob_cube_063.rotation_euler = (0.0, -0.0, 0.8727)
ob_cube_063.scale = (1.584, 0.9504, 0.697)
ob_cube_063.lineart.crease_threshold = 0.0
_m = ob_cube_063.modifiers.new('Bevel', 'BEVEL')
_m.limit_method = 'NONE'
_m.spread = 0.0
ob_cube_062.location = (0.0, 6.0, 0.0)
ob_cube_062.scale = (1.76, 1.056, 0.704)
ob_cube_062.lineart.crease_threshold = 0.0
_m = ob_cube_062.modifiers.new('Bevel', 'BEVEL')
_m.limit_method = 'NONE'
_m.spread = 0.0
ob_cube_061.location = (0.0, -15.0, 0.0)
ob_cube_061.scale = (1.76, 1.056, 1.76)
ob_cube_061.lineart.crease_threshold = 0.0
_m = ob_cube_061.modifiers.new('Bevel', 'BEVEL')
_m.limit_method = 'NONE'
_m.spread = 0.0
ob_cube_060.location = (0.0, -12.0, 0.0)
ob_cube_060.scale = (1.76, 1.056, 1.76)
ob_cube_060.lineart.crease_threshold = 0.0
_m = ob_cube_060.modifiers.new('Bevel', 'BEVEL')
_m.limit_method = 'NONE'
_m.spread = 0.0
ob_cube_059.location = (0.0, -9.0, 0.0)
ob_cube_059.scale = (1.76, 1.056, 1.76)
ob_cube_059.lineart.crease_threshold = 0.0
_m = ob_cube_059.modifiers.new('Bevel', 'BEVEL')
_m.limit_method = 'NONE'
_m.spread = 0.0
ob_cube_058.location = (0.0, -6.0, 0.0)
ob_cube_058.scale = (1.76, 1.056, 1.76)
ob_cube_058.lineart.crease_threshold = 0.0
_m = ob_cube_058.modifiers.new('Bevel', 'BEVEL')
_m.limit_method = 'NONE'
_m.spread = 0.0
ob_cube_057.location = (0.0, -3.0, 0.0)
ob_cube_057.scale = (1.76, 1.056, 1.76)
ob_cube_057.lineart.crease_threshold = 0.0
_m = ob_cube_057.modifiers.new('Bevel', 'BEVEL')
_m.limit_method = 'NONE'
_m.spread = 0.0
ob_cube_056.location = (0.0, 0.0, 0.0)
ob_cube_056.scale = (1.76, 1.056, 1.76)
ob_cube_056.lineart.crease_threshold = 0.0
_m = ob_cube_056.modifiers.new('Bevel', 'BEVEL')
_m.limit_method = 'NONE'
_m.spread = 0.0
ob_cube_055.location = (0.0, 6.0, 0.8)
ob_cube_055.scale = (1.0, 1.0, 0.6)
ob_cube_055.lineart.crease_threshold = 0.0
_m = ob_cube_055.modifiers.new('Subsurf', 'SUBSURF')
_m.uv_smooth = 'PRESERVE_CORNERS'
_m.quality = 2
_m.levels = 2
_m.show_only_control_edges = False
ob_cube_054.location = (2.0, 1.0, 0.0)
ob_cube_054.rotation_euler = (0.0, -0.0, -1.571)
ob_cube_054.scale = (1.0, 1.0, 2.0)
ob_cube_054.lineart.crease_threshold = 0.0
_m = ob_cube_054.modifiers.new('Bevel', 'BEVEL')
_m.width = 0.2
_m.width_pct = 0.2
_m.limit_method = 'NONE'
_m.spread = 0.0
ob_cube_053.location = (-2.0, 1.0, 0.0)
ob_cube_053.rotation_euler = (0.0, -0.0, 1.571)
ob_cube_053.scale = (1.0, 1.0, 2.0)
ob_cube_053.lineart.crease_threshold = 0.0
_m = ob_cube_053.modifiers.new('Bevel', 'BEVEL')
_m.width = 0.2
_m.width_pct = 0.2
_m.limit_method = 'NONE'
_m.spread = 0.0
ob_cylinder_005.location = (0.01818, 2.818, 0.0)
ob_cylinder_005.rotation_euler = (0.0, -0.0, 1.571)
ob_cylinder_005.scale = (8.4, 5.6, 0.588)
ob_cylinder_005.lineart.crease_threshold = 0.0
ob_cube_052.location = (-9.818, -0.1818, 0.0)
ob_cube_052.rotation_euler = (0.0, -0.0, 4.451)
ob_cube_052.scale = (1.0, 1.0, 2.0)
ob_cube_052.lineart.crease_threshold = 0.0
_m = ob_cube_052.modifiers.new('Bevel', 'BEVEL')
_m.width = 0.2
_m.width_pct = 0.2
_m.limit_method = 'NONE'
_m.spread = 0.0
ob_cube_051.location = (-9.818, -0.1818, 0.0)
ob_cube_051.rotation_euler = (0.0, -0.0, 3.927)
ob_cube_051.scale = (1.0, 1.0, 2.0)
ob_cube_051.lineart.crease_threshold = 0.0
_m = ob_cube_051.modifiers.new('Bevel', 'BEVEL')
_m.width = 0.2
_m.width_pct = 0.2
_m.limit_method = 'NONE'
_m.spread = 0.0
ob_cube_050.location = (-9.818, -0.1818, 0.0)
ob_cube_050.rotation_euler = (0.0, -0.0, 3.403)
ob_cube_050.scale = (1.0, 1.0, 2.0)
ob_cube_050.lineart.crease_threshold = 0.0
_m = ob_cube_050.modifiers.new('Bevel', 'BEVEL')
_m.width = 0.2
_m.width_pct = 0.2
_m.limit_method = 'NONE'
_m.spread = 0.0
ob_cube_049.location = (-9.818, -0.1818, 0.0)
ob_cube_049.rotation_euler = (0.0, -0.0, 2.88)
ob_cube_049.scale = (1.0, 1.0, 2.0)
ob_cube_049.lineart.crease_threshold = 0.0
_m = ob_cube_049.modifiers.new('Bevel', 'BEVEL')
_m.width = 0.2
_m.width_pct = 0.2
_m.limit_method = 'NONE'
_m.spread = 0.0
ob_cube_048.location = (-9.818, -0.1818, 0.0)
ob_cube_048.rotation_euler = (0.0, -0.0, 4.974)
ob_cube_048.scale = (1.0, 1.0, 2.0)
ob_cube_048.lineart.crease_threshold = 0.0
_m = ob_cube_048.modifiers.new('Bevel', 'BEVEL')
_m.width = 0.2
_m.width_pct = 0.2
_m.limit_method = 'NONE'
_m.spread = 0.0
ob_cube_047.location = (-9.818, -0.1818, 0.0)
ob_cube_047.rotation_euler = (0.0, -0.0, 5.498)
ob_cube_047.scale = (1.0, 1.0, 2.0)
ob_cube_047.lineart.crease_threshold = 0.0
_m = ob_cube_047.modifiers.new('Bevel', 'BEVEL')
_m.width = 0.2
_m.width_pct = 0.2
_m.limit_method = 'NONE'
_m.spread = 0.0
ob_cube_046.location = (-9.818, -0.1818, 0.0)
ob_cube_046.rotation_euler = (0.0, -0.0, 6.021)
ob_cube_046.scale = (1.0, 1.0, 2.0)
ob_cube_046.lineart.crease_threshold = 0.0
_m = ob_cube_046.modifiers.new('Bevel', 'BEVEL')
_m.width = 0.2
_m.width_pct = 0.2
_m.limit_method = 'NONE'
_m.spread = 0.0
ob_cylinder_004.location = (-9.818, -0.1818, 0.0)
ob_cylinder_004.rotation_euler = (0.0, -0.0, 4.712)
ob_cylinder_004.scale = (7.0, 7.0, 0.588)
ob_cylinder_004.lineart.crease_threshold = 0.0
ob_cube_045.location = (-10.82, 1.818, 0.0)
ob_cube_045.rotation_euler = (0.0, -0.0, 3.84)
ob_cube_045.scale = (0.9, 0.9, 0.9)
ob_cube_045.lineart.crease_threshold = 0.0
_m = ob_cube_045.modifiers.new('Bevel', 'BEVEL')
_m.limit_method = 'NONE'
_m.spread = 0.0
ob_cube_044.location = (-10.82, -2.182, 0.0)
ob_cube_044.rotation_euler = (-3.142, 3.029e-07, 2.443)
ob_cube_044.scale = (0.9, 0.9, 0.9)
ob_cube_044.lineart.crease_threshold = 0.0
_m = ob_cube_044.modifiers.new('Bevel', 'BEVEL')
_m.limit_method = 'NONE'
_m.spread = 0.0
ob_cube_043.location = (-9.818, -0.1818, 0.0)
ob_cube_043.rotation_euler = (0.0, 0.0, 6.545)
ob_cube_043.scale = (1.0, 1.0, 2.0)
ob_cube_043.lineart.crease_threshold = 0.0
_m = ob_cube_043.modifiers.new('Bevel', 'BEVEL')
_m.width = 0.2
_m.width_pct = 0.2
_m.limit_method = 'NONE'
_m.spread = 0.0
ob_cube_042.location = (9.818, -0.1818, 0.0)
ob_cube_042.rotation_euler = (0.0, -0.0, 3.403)
ob_cube_042.scale = (1.0, 1.0, 2.0)
ob_cube_042.lineart.crease_threshold = 0.0
_m = ob_cube_042.modifiers.new('Bevel', 'BEVEL')
_m.width = 0.2
_m.width_pct = 0.2
_m.limit_method = 'NONE'
_m.spread = 0.0
ob_cube_041.location = (10.82, 1.818, 0.0)
ob_cube_041.rotation_euler = (-3.142, 3.029e-07, -0.6981)
ob_cube_041.scale = (0.9, 0.9, 0.9)
ob_cube_041.lineart.crease_threshold = 0.0
_m = ob_cube_041.modifiers.new('Bevel', 'BEVEL')
_m.limit_method = 'NONE'
_m.spread = 0.0
ob_cube_040.location = (10.82, -2.182, 0.0)
ob_cube_040.rotation_euler = (0.0, -0.0, 0.6981)
ob_cube_040.scale = (0.9, 0.9, 0.9)
ob_cube_040.lineart.crease_threshold = 0.0
_m = ob_cube_040.modifiers.new('Bevel', 'BEVEL')
_m.limit_method = 'NONE'
_m.spread = 0.0
ob_cube_035.location = (-9.0, -2.0, 2.0)
ob_cube_035.rotation_euler = (3.848e-07, -4.974, 5.014e-07)
ob_cube_035.scale = (1.0, 1.0, 0.2)
ob_cube_035.lineart.crease_threshold = 0.0
_m = ob_cube_035.modifiers.new('Bevel', 'BEVEL')
_m.width = 0.3
_m.width_pct = 0.3
_m.limit_method = 'NONE'
_m.spread = 0.0
ob_cube_033.location = (-1.0, -15.0, 0.0)
ob_cube_033.rotation_euler = (-2.687e-07, -3.142, -3.142)
ob_cube_033.scale = (1.0, 1.0, 1.4)
ob_cube_033.lineart.crease_threshold = 0.0
ob_cube_032.location = (1.0, -15.0, 0.0)
ob_cube_032.rotation_euler = (0.0, -0.0, -3.142)
ob_cube_032.scale = (1.0, 1.0, 1.4)
ob_cube_032.lineart.crease_threshold = 0.0
ob_cube_023.location = (4.3, -11.8, 0.0)
ob_cube_023.rotation_euler = (-2.687e-07, 3.142, -2.029e-14)
ob_cube_023.scale = (1.0, 1.0, 0.2)
ob_cube_023.lineart.crease_threshold = 0.0
ob_cylinder_003.location = (-5.0, 6.5, -1.0)
ob_cylinder_003.rotation_euler = (1.571, 2.22e-16, -3.142)
ob_cylinder_003.lineart.crease_threshold = 0.0
_m = ob_cylinder_003.modifiers.new('Bevel', 'BEVEL')
_m.limit_method = 'NONE'
_m.spread = 0.0
ob_cube_014.location = (-1.0, -9.0, 0.0)
ob_cube_014.rotation_euler = (-2.687e-07, 3.142, -3.142)
ob_cube_014.lineart.crease_threshold = 0.0
_m = ob_cube_014.modifiers.new('Bevel', 'BEVEL')
_m.limit_method = 'NONE'
_m.spread = 0.0
ob_cube_013.location = (1.0, -9.0, 0.0)
ob_cube_013.rotation_euler = (0.0, -0.0, -3.142)
ob_cube_013.lineart.crease_threshold = 0.0
_m = ob_cube_013.modifiers.new('Bevel', 'BEVEL')
_m.limit_method = 'NONE'
_m.spread = 0.0
ob_cylinder.location = (9.818, -0.1818, 0.0)
ob_cylinder.rotation_euler = (0.0, -0.0, 1.571)
ob_cylinder.scale = (7.0, 7.0, 0.588)
ob_cylinder.lineart.crease_threshold = 0.0
ob_cube_012.location = (-1.0, 5.0, 0.0)
ob_cube_012.rotation_euler = (0.0, -0.0, 1.745)
ob_cube_012.scale = (0.76, 0.76, 1.52)
ob_cube_012.lineart.crease_threshold = 0.0
_m = ob_cube_012.modifiers.new('Bevel', 'BEVEL')
_m.width = 0.2
_m.width_pct = 0.2
_m.limit_method = 'NONE'
_m.spread = 0.0
ob_cube_006.location = (1.0, 5.0, 0.0)
ob_cube_006.rotation_euler = (0.0, 0.0, -1.745)
ob_cube_006.scale = (0.76, 0.76, 1.52)
ob_cube_006.lineart.crease_threshold = 0.0
_m = ob_cube_006.modifiers.new('Bevel', 'BEVEL')
_m.width = 0.2
_m.width_pct = 0.2
_m.limit_method = 'NONE'
_m.spread = 0.0
ob_cube_005.location = (2.0, 3.0, 0.0)
ob_cube_005.rotation_euler = (0.0, -0.0, -1.658)
ob_cube_005.scale = (0.95, 0.95, 1.9)
ob_cube_005.lineart.crease_threshold = 0.0
_m = ob_cube_005.modifiers.new('Bevel', 'BEVEL')
_m.width = 0.2
_m.width_pct = 0.2
_m.limit_method = 'NONE'
_m.spread = 0.0
ob_cube_011.location = (-2.0, 3.0, 0.0)
ob_cube_011.rotation_euler = (0.0, -0.0, 1.658)
ob_cube_011.scale = (0.95, 0.95, 1.9)
ob_cube_011.lineart.crease_threshold = 0.0
_m = ob_cube_011.modifiers.new('Bevel', 'BEVEL')
_m.width = 0.2
_m.width_pct = 0.2
_m.limit_method = 'NONE'
_m.spread = 0.0
ob_cube_009.location = (9.818, -0.1818, 0.0)
ob_cube_009.rotation_euler = (0.0, -0.0, 2.88)
ob_cube_009.scale = (1.0, 1.0, 2.0)
ob_cube_009.lineart.crease_threshold = 0.0
_m = ob_cube_009.modifiers.new('Bevel', 'BEVEL')
_m.width = 0.2
_m.width_pct = 0.2
_m.limit_method = 'NONE'
_m.spread = 0.0
ob_cube_008.location = (9.818, -0.1818, 0.0)
ob_cube_008.rotation_euler = (0.0, -0.0, 2.356)
ob_cube_008.scale = (1.0, 1.0, 2.0)
ob_cube_008.lineart.crease_threshold = 0.0
_m = ob_cube_008.modifiers.new('Bevel', 'BEVEL')
_m.width = 0.2
_m.width_pct = 0.2
_m.limit_method = 'NONE'
_m.spread = 0.0
ob_cube_007.location = (9.818, -0.1818, 0.0)
ob_cube_007.rotation_euler = (0.0, -0.0, 1.833)
ob_cube_007.scale = (1.0, 1.0, 2.0)
ob_cube_007.lineart.crease_threshold = 0.0
_m = ob_cube_007.modifiers.new('Bevel', 'BEVEL')
_m.width = 0.2
_m.width_pct = 0.2
_m.limit_method = 'NONE'
_m.spread = 0.0
ob_cube_003.location = (9.818, -0.1818, 0.0)
ob_cube_003.rotation_euler = (0.0, 0.0, -0.2618)
ob_cube_003.scale = (1.0, 1.0, 2.0)
ob_cube_003.lineart.crease_threshold = 0.0
_m = ob_cube_003.modifiers.new('Bevel', 'BEVEL')
_m.width = 0.2
_m.width_pct = 0.2
_m.limit_method = 'NONE'
_m.spread = 0.0
ob_cube_002.location = (9.818, -0.1818, 0.0)
ob_cube_002.rotation_euler = (0.0, -0.0, 0.2618)
ob_cube_002.scale = (1.0, 1.0, 2.0)
ob_cube_002.lineart.crease_threshold = 0.0
_m = ob_cube_002.modifiers.new('Bevel', 'BEVEL')
_m.width = 0.2
_m.width_pct = 0.2
_m.limit_method = 'NONE'
_m.spread = 0.0
ob_cube_001.location = (9.818, -0.1818, 0.0)
ob_cube_001.rotation_euler = (0.0, -0.0, 0.7854)
ob_cube_001.scale = (1.0, 1.0, 2.0)
ob_cube_001.lineart.crease_threshold = 0.0
_m = ob_cube_001.modifiers.new('Bevel', 'BEVEL')
_m.width = 0.2
_m.width_pct = 0.2
_m.limit_method = 'NONE'
_m.spread = 0.0
ob_sun.location = (32.0, 10.0, 18.0)
ob_sun.rotation_euler = (2.079e-08, 1.134, 0.8727)
ob_sun.lineart.crease_threshold = 0.0
ob_cube.location = (9.818, -0.1818, 0.0)
ob_cube.rotation_euler = (0.0, -0.0, 1.309)
ob_cube.scale = (1.0, 1.0, 2.0)
ob_cube.lineart.crease_threshold = 0.0
_m = ob_cube.modifiers.new('Bevel', 'BEVEL')
_m.width = 0.2
_m.width_pct = 0.2
_m.limit_method = 'NONE'
_m.spread = 0.0
ob_camera.location = (0.0, 0.0, 30.0)
ob_camera.lock_rotations_4d = False
ob_camera.empty_display_type = 'ARROWS'
ob_camera.color = (0.0, 0.0, 0.0, 0.0)
ob_camera.hide_viewport = True
ob_camera.display_type = 'WIRE'
ob_camera.lineart.crease_threshold = 0.0

# ---- collection membership
col_collection_1.objects.link(ob_point_005)
col_collection_1.objects.link(ob_point_004)
col_collection_1.objects.link(ob_point_003)
col_collection_1.objects.link(ob_point_002)
col_collection_1.objects.link(ob_point_001)
col_collection_1.objects.link(ob_point)
col_collection_1.objects.link(ob_cube_081)
col_collection_1.objects.link(ob_cylinder_007)
col_collection_1.objects.link(ob_cylinder_006)
col_collection_1.objects.link(ob_cube_080)
col_collection_1.objects.link(ob_cylinder_008)
col_collection_1.objects.link(ob_cube_079)
col_collection_1.objects.link(ob_cube_078)
col_collection_1.objects.link(ob_cube_077)
col_collection_1.objects.link(ob_cube_076)
col_collection_1.objects.link(ob_cube_075)
col_collection_1.objects.link(ob_cube_074)
col_collection_1.objects.link(ob_cube_073)
col_collection_1.objects.link(ob_cube_070)
col_collection_1.objects.link(ob_cube_069)
col_collection_1.objects.link(ob_cube_068)
col_collection_1.objects.link(ob_cube_067)
col_collection_1.objects.link(ob_cube_066)
col_collection_1.objects.link(ob_cube_065)
col_collection_1.objects.link(ob_cube_064)
col_collection_1.objects.link(ob_cube_063)
col_collection_1.objects.link(ob_cube_062)
col_collection_1.objects.link(ob_cube_061)
col_collection_1.objects.link(ob_cube_060)
col_collection_1.objects.link(ob_cube_059)
col_collection_1.objects.link(ob_cube_058)
col_collection_1.objects.link(ob_cube_057)
col_collection_1.objects.link(ob_cube_056)
col_collection_1.objects.link(ob_cube_055)
col_collection_1.objects.link(ob_cube_054)
col_collection_1.objects.link(ob_cube_053)
col_collection_1.objects.link(ob_cylinder_005)
col_collection_1.objects.link(ob_cube_052)
col_collection_1.objects.link(ob_cube_051)
col_collection_1.objects.link(ob_cube_050)
col_collection_1.objects.link(ob_cube_049)
col_collection_1.objects.link(ob_cube_048)
col_collection_1.objects.link(ob_cube_047)
col_collection_1.objects.link(ob_cube_046)
col_collection_1.objects.link(ob_cylinder_004)
col_collection_1.objects.link(ob_cube_045)
col_collection_1.objects.link(ob_cube_044)
col_collection_1.objects.link(ob_cube_043)
col_collection_1.objects.link(ob_cube_042)
col_collection_1.objects.link(ob_cube_041)
col_collection_1.objects.link(ob_cube_040)
col_collection_1.objects.link(ob_cube_035)
col_collection_1.objects.link(ob_cube_033)
col_collection_1.objects.link(ob_cube_032)
col_collection_1.objects.link(ob_cube_023)
col_collection_1.objects.link(ob_cylinder_003)
col_collection_1.objects.link(ob_cube_014)
col_collection_1.objects.link(ob_cube_013)
col_collection_1.objects.link(ob_cylinder)
col_collection_1.objects.link(ob_cube_012)
col_collection_1.objects.link(ob_cube_006)
col_collection_1.objects.link(ob_cube_005)
col_collection_1.objects.link(ob_cube_011)
col_collection_1.objects.link(ob_cube_009)
col_collection_1.objects.link(ob_cube_008)
col_collection_1.objects.link(ob_cube_007)
col_collection_1.objects.link(ob_cube_003)
col_collection_1.objects.link(ob_cube_002)
col_collection_1.objects.link(ob_cube_001)
col_collection_1.objects.link(ob_sun)
col_collection_1.objects.link(ob_cube)
col_collection_1.objects.link(ob_camera)

# ---- scene / render settings (as saved in the file)
scene.camera = ob_camera
scene.frame_start = 1; scene.frame_end = 250; scene.frame_set(1)
scene.render.engine = 'BLENDER_EEVEE_NEXT'
scene.render.image_settings.compression = 90
scene.render.resolution_x = 1600
scene.render.resolution_y = 1600
scene.render.resolution_percentage = 50
scene.render.dither_intensity = 0.0
scene.render.film_transparent = True
scene.cycles.use_denoising = False
scene.cycles.samples = 10
scene.cycles.sampling_pattern = 'TABULATED_SOBOL'
scene.cycles.light_sampling_threshold = 0.0
scene.cycles.use_adaptive_sampling = False
scene.cycles.use_light_tree = False
scene.cycles.blur_glossy = 0.0
scene.cycles.volume_bounces = 1
scene.cycles.pixel_filter_type = 'GAUSSIAN'
scene.cycles.sample_clamp_indirect = 0.0
scene.view_settings.view_transform = 'Standard'
bpy.context.view_layer.update()
